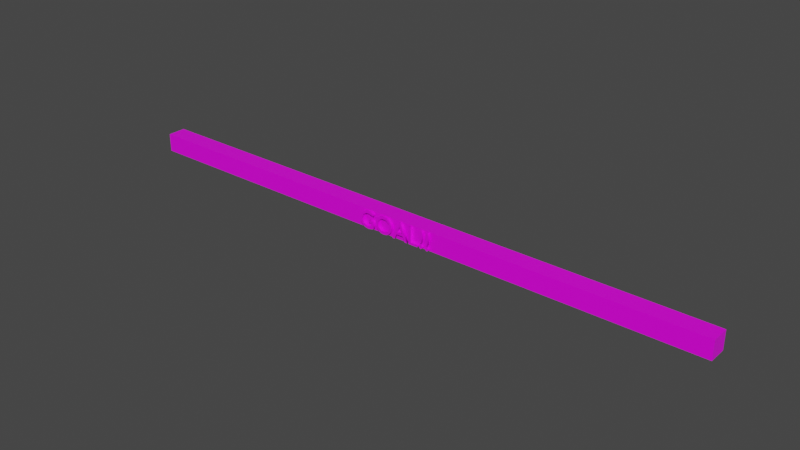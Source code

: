 # Source: goal.blend  (saved by Blender 4.2.66; exported with 4.5.12 LTS)
import bpy
from mathutils import Matrix  # noqa: F401  (used for matrix-valued properties, if any)

bpy.ops.wm.read_factory_settings(use_empty=True)
scene = bpy.context.scene
scene.name = 'Scene'

# ---- collections
col_collection = bpy.data.collections.new('Collection'); scene.collection.children.link(col_collection)

# ---- images (referenced by path relative to the original .blend; pixels are not part of the script)
import os
ASSET_DIR = os.environ.get("B2B_ASSET_DIR", "")  # directory of the original .blend (textures are referenced by path, not embedded)
HERE = os.path.dirname(os.path.abspath(__file__))  # packed textures are extracted next to this script under _unpacked/

def load_image(name, relpath, width, height, colorspace="sRGB"):
    """Load a texture the original file referenced (path relative to the .blend, or extracted next to this script)."""
    p = next((c for c in (os.path.join(HERE, relpath), os.path.join(ASSET_DIR, relpath)) if relpath and os.path.exists(c)), "")
    if p:
        img = bpy.data.images.load(p, check_existing=True)
        img.name = name
    else:  # same state as the original file: an image datablock whose file is absent (Cycles renders it pink)
        img = bpy.data.images.new(name, width, height)
        img.source = "FILE"
        img.filepath = "//" + (relpath or name)
    img.colorspace_settings.name = colorspace
    return img
img_carry_vault_tex_png = load_image('carry_vault_tex.png', 'carry_vault_tex.png', 1024, 1024, 'sRGB')

# ---- materials (node trees are filled in below, after node groups)
mat_carry_vault_material = bpy.data.materials.new('carry_vault_material')
mat_carry_vault_material.alpha_threshold = 0.0
mat_carry_vault_material.use_transparent_shadow = False
mat_carry_vault_material.line_color = (0.0, 0.0, 0.0, 1.0)

# ---- material node trees
mat_carry_vault_material.use_nodes = True; mat_carry_vault_material.node_tree.nodes.clear()
_N = mat_carry_vault_material.node_tree.nodes; _L = mat_carry_vault_material.node_tree.links
n0 = _N.new('ShaderNodeOutputMaterial'); n0.name = 'Material Output'; n0.location = (300, 300)
n1 = _N.new('ShaderNodeBsdfPrincipled'); n1.name = 'Principled BSDF'; n1.location = (10, 300)
n1.distribution = 'GGX'
n1.subsurface_method = 'RANDOM_WALK_SKIN'
n1.inputs[2].default_value = 0.4
n1.inputs[3].default_value = 1.45
n1.inputs[27].default_value = (0.0, 0.0, 0.0, 1.0)
n1.inputs[28].default_value = 1.0
n2 = _N.new('ShaderNodeTexImage'); n2.name = '画像テクスチャ'; n2.location = (-280, 280)
n2.image = img_carry_vault_tex_png
_L.new(n1.outputs[0], n0.inputs[0])
_L.new(n2.outputs[0], n1.inputs[0])
n0.is_active_output = True

# ---- world
world_world = bpy.data.worlds.new('World'); scene.world = world_world
world_world.use_nodes = True; world_world.node_tree.nodes.clear()
_N = world_world.node_tree.nodes; _L = world_world.node_tree.links
n0 = _N.new('ShaderNodeOutputWorld'); n0.name = 'World Output'; n0.location = (300, 300)
n1 = _N.new('ShaderNodeBackground'); n1.name = 'Background'; n1.location = (10, 300)
n1.inputs[0].default_value = (0.05088, 0.05088, 0.05088, 1.0)
_L.new(n1.outputs[0], n0.inputs[0])
n0.is_active_output = True
world_world.color = (0.05088, 0.05088, 0.05088)
world_world.use_sun_shadow = False
world_world.sun_shadow_jitter_overblur = 0.0

# ---- meshes
me_cube = bpy.data.meshes.new('Cube')
me_cube.from_pydata([(2.5, 0.07586, 0.07586), (2.5, 0.07586, -0.07586), (2.5, -0.07586, 0.07586), (2.5, -0.07586, -0.07586), (0.0, 0.07586, 0.07586), (0.0, 0.07586, -0.07586), (0.0, -0.07586, 0.07586), (0.0, -0.07586, -0.07586), (1.25, 0.07586, -0.07586), (1.25, -0.07586, 0.07586), (1.25, -0.07586, -0.07586), (1.25, 0.07586, 0.07586), (0.625, 0.07586, -0.07586), (0.625, -0.07586, 0.07586), (0.625, -0.07586, -0.07586), (0.625, 0.07586, 0.07586), (1.875, -0.07586, -0.07586), (1.875, 0.07586, 0.07586), (1.875, 0.07586, -0.07586), (1.875, -0.07586, 0.07586), (0.9375, -0.07586, -0.07586), (0.9375, 0.07586, 0.07586), (0.9375, 0.07586, -0.07586), (0.9375, -0.07586, 0.07586), (0.3125, 0.07586, -0.07586), (0.3125, -0.07586, 0.07586), (0.3125, -0.07586, -0.07586), (0.3125, 0.07586, 0.07586), (1.562, 0.07586, -0.07586), (1.562, -0.07586, 0.07586), (1.562, -0.07586, -0.07586), (1.562, 0.07586, 0.07586), (2.188, -0.07586, -0.07586), (2.188, 0.07586, 0.07586), (2.188, 0.07586, -0.07586), (2.188, -0.07586, 0.07586), (0.1562, 0.07586, -0.07586), (0.1562, -0.07586, 0.07586), (0.1562, -0.07586, -0.07586), (0.1562, 0.07586, 0.07586), (0.4688, -0.07586, -0.07586), (0.4688, 0.07586, 0.07586), (0.4688, 0.07586, -0.07586), (0.4688, -0.07586, 0.07586), (0.7812, 0.07586, -0.07586), (0.7812, -0.07586, 0.07586), (0.7812, -0.07586, -0.07586), (0.7812, 0.07586, 0.07586), (1.094, -0.07586, -0.07586), (1.094, 0.07586, 0.07586), (1.094, 0.07586, -0.07586), (1.094, -0.07586, 0.07586), (1.406, 0.07586, -0.07586), (1.406, -0.07586, 0.07586), (1.406, -0.07586, -0.07586), (1.406, 0.07586, 0.07586), (1.719, -0.07586, -0.07586), (1.719, 0.07586, 0.07586), (1.719, 0.07586, -0.07586), (1.719, -0.07586, 0.07586), (2.031, 0.07586, -0.07586), (2.031, -0.07586, 0.07586), (2.031, -0.07586, -0.07586), (2.031, 0.07586, 0.07586), (2.344, -0.07586, -0.07586), (2.344, 0.07586, 0.07586), (2.344, 0.07586, -0.07586), (2.344, -0.07586, 0.07586), (-2.5, 0.07586, 0.07586), (-2.5, 0.07586, -0.07586), (-2.5, -0.07586, 0.07586), (-2.5, -0.07586, -0.07586), (-1.25, 0.07586, -0.07586), (-1.25, -0.07586, 0.07586), (-1.25, -0.07586, -0.07586), (-1.25, 0.07586, 0.07586), (-0.625, 0.07586, -0.07586), (-0.625, -0.07586, 0.07586), (-0.625, -0.07586, -0.07586), (-0.625, 0.07586, 0.07586), (-1.875, -0.07586, -0.07586), (-1.875, 0.07586, 0.07586), (-1.875, 0.07586, -0.07586), (-1.875, -0.07586, 0.07586), (-0.9375, -0.07586, -0.07586), (-0.9375, 0.07586, 0.07586), (-0.9375, 0.07586, -0.07586), (-0.9375, -0.07586, 0.07586), (-0.3125, 0.07586, -0.07586), (-0.3125, -0.07586, 0.07586), (-0.3125, -0.07586, -0.07586), (-0.3125, 0.07586, 0.07586), (-1.562, 0.07586, -0.07586), (-1.562, -0.07586, 0.07586), (-1.562, -0.07586, -0.07586), (-1.562, 0.07586, 0.07586), (-2.188, -0.07586, -0.07586), (-2.188, 0.07586, 0.07586), (-2.188, 0.07586, -0.07586), (-2.188, -0.07586, 0.07586), (-0.1562, 0.07586, -0.07586), (-0.1562, -0.07586, 0.07586), (-0.1562, -0.07586, -0.07586), (-0.1562, 0.07586, 0.07586), (-0.4688, -0.07586, -0.07586), (-0.4688, 0.07586, 0.07586), (-0.4688, 0.07586, -0.07586), (-0.4688, -0.07586, 0.07586), (-0.7812, 0.07586, -0.07586), (-0.7812, -0.07586, 0.07586), (-0.7812, -0.07586, -0.07586), (-0.7812, 0.07586, 0.07586), (-1.094, -0.07586, -0.07586), (-1.094, 0.07586, 0.07586), (-1.094, 0.07586, -0.07586), (-1.094, -0.07586, 0.07586), (-1.406, 0.07586, -0.07586), (-1.406, -0.07586, 0.07586), (-1.406, -0.07586, -0.07586), (-1.406, 0.07586, 0.07586), (-1.719, -0.07586, -0.07586), (-1.719, 0.07586, 0.07586), (-1.719, 0.07586, -0.07586), (-1.719, -0.07586, 0.07586), (-2.031, 0.07586, -0.07586), (-2.031, -0.07586, 0.07586), (-2.031, -0.07586, -0.07586), (-2.031, 0.07586, 0.07586), (-2.344, -0.07586, -0.07586), (-2.344, 0.07586, 0.07586), (-2.344, 0.07586, -0.07586), (-2.344, -0.07586, 0.07586), (0.32, -0.0968, 0.07115), (0.3234, -0.0968, 0.06988), (0.3272, -0.0968, 0.06532), (0.33, -0.0968, 0.05308), (0.3304, -0.0968, 0.03479), (0.3297, -0.0968, 0.02273), (0.3234, -0.0968, -0.02133), (0.3219, -0.0968, -0.02669), (0.32, -0.0968, -0.02887), (0.3181, -0.0968, -0.0288), (0.3164, -0.0968, -0.02722), (0.3147, -0.0968, -0.02133), (0.3083, -0.0968, 0.02273), (0.3076, -0.0968, 0.03479), (0.308, -0.0968, 0.05308), (0.3109, -0.0968, 0.06532), (0.3154, -0.0968, 0.07042), (0.3315, -0.0968, -0.06123), (0.3296, -0.0968, -0.0664), (0.3248, -0.0968, -0.07067), (0.3176, -0.0968, -0.07198), (0.311, -0.0968, -0.06884), (0.3075, -0.0968, -0.06354), (0.307, -0.0968, -0.058), (0.3089, -0.0968, -0.05282), (0.3137, -0.0968, -0.04856), (0.3209, -0.0968, -0.04724), (0.3275, -0.0968, -0.05039), (0.331, -0.0968, -0.05569), (0.2647, -0.0968, 0.07115), (0.268, -0.0968, 0.06988), (0.2718, -0.0968, 0.06532), (0.2747, -0.0968, 0.05308), (0.2751, -0.0968, 0.03479), (0.2744, -0.0968, 0.02273), (0.268, -0.0968, -0.02133), (0.2665, -0.0968, -0.02669), (0.2646, -0.0968, -0.02887), (0.2627, -0.0968, -0.0288), (0.2611, -0.0968, -0.02722), (0.2593, -0.0968, -0.02133), (0.253, -0.0968, 0.02273), (0.2522, -0.0968, 0.03479), (0.2527, -0.0968, 0.05308), (0.2555, -0.0968, 0.06532), (0.26, -0.0968, 0.07042), (0.2761, -0.0968, -0.06123), (0.2742, -0.0968, -0.0664), (0.2694, -0.0968, -0.07067), (0.2622, -0.0968, -0.07198), (0.2556, -0.0968, -0.06884), (0.2521, -0.0968, -0.06354), (0.2516, -0.0968, -0.058), (0.2529, -0.0968, -0.05417), (0.2556, -0.0968, -0.05039), (0.2622, -0.0968, -0.04724), (0.2694, -0.0968, -0.04856), (0.2742, -0.0968, -0.05282), (0.2759, -0.0968, -0.05718), (0.234, -0.0968, -0.05205), (0.234, -0.0968, -0.07003), (0.1511, -0.0968, -0.07003), (0.1511, -0.0968, 0.06931), (0.1711, -0.0968, 0.06931), (0.1711, -0.0968, -0.05205), (0.1155, -0.0968, -0.07003), (0.09694, -0.0968, -0.02897), (0.03769, -0.0968, -0.02897), (0.02011, -0.0968, -0.07003), (-0.0003173, -0.0968, -0.07003), (0.05955, -0.0968, 0.07013), (0.07365, -0.0968, 0.07013), (0.136, -0.0968, -0.07003), (0.08877, -0.0968, -0.01099), (0.06629, -0.0968, 0.03948), (0.04545, -0.0968, -0.01099), (-0.06789, -0.0968, 0.06981), (-0.04867, -0.0968, 0.06354), (-0.03288, -0.0968, 0.05309), (-0.02087, -0.0968, 0.03923), (-0.01299, -0.0968, 0.02276), (-0.01011, -0.0968, 0.009201), (-0.009514, -0.0968, -0.005017), (-0.01292, -0.0968, -0.02301), (-0.0207, -0.0968, -0.03943), (-0.03263, -0.0968, -0.05341), (-0.04846, -0.0968, -0.06405), (-0.06793, -0.0968, -0.07048), (-0.09068, -0.0968, -0.07186), (-0.1113, -0.0968, -0.06787), (-0.1287, -0.0968, -0.05926), (-0.1425, -0.0968, -0.04686), (-0.1524, -0.0968, -0.03154), (-0.1581, -0.0968, -0.01419), (-0.1593, -0.0968, 0.004418), (-0.1557, -0.0968, 0.02265), (-0.1478, -0.0968, 0.03913), (-0.1388, -0.0968, 0.04988), (-0.1318, -0.0968, 0.05598), (-0.1199, -0.0968, 0.06351), (-0.1008, -0.0968, 0.0698), (-0.0845, -0.0968, 0.07115), (-0.07308, -0.0968, -0.05255), (-0.05943, -0.0968, -0.04811), (-0.04789, -0.0968, -0.0406), (-0.0389, -0.0968, -0.03045), (-0.03287, -0.0968, -0.01814), (-0.03015, -0.0968, -0.004133), (-0.03062, -0.0968, 0.007122), (-0.03287, -0.0968, 0.0175), (-0.0389, -0.0968, 0.02982), (-0.04789, -0.0968, 0.03994), (-0.05943, -0.0968, 0.04743), (-0.07308, -0.0968, 0.05183), (-0.0845, -0.0968, 0.05276), (-0.09584, -0.0968, 0.05183), (-0.1094, -0.0968, 0.04743), (-0.1209, -0.0968, 0.03994), (-0.1299, -0.0968, 0.02982), (-0.1359, -0.0968, 0.0175), (-0.1382, -0.0968, 0.007122), (-0.1386, -0.0968, -0.004132), (-0.1359, -0.0968, -0.01814), (-0.1299, -0.0968, -0.03045), (-0.1209, -0.0968, -0.0406), (-0.1094, -0.0968, -0.04811), (-0.09584, -0.0968, -0.05255), (-0.0845, -0.0968, -0.05348), (-0.1937, -0.0968, -0.06513), (-0.2125, -0.0968, -0.07019), (-0.2323, -0.0968, -0.07193), (-0.2509, -0.0968, -0.07064), (-0.2695, -0.0968, -0.06478), (-0.2853, -0.0968, -0.05484), (-0.2975, -0.0968, -0.04136), (-0.3057, -0.0968, -0.02497), (-0.3088, -0.0968, -0.01115), (-0.3095, -0.0968, -0.001179), (-0.3088, -0.0968, 0.008871), (-0.3057, -0.0968, 0.02285), (-0.2973, -0.0968, 0.0396), (-0.2848, -0.0968, 0.05348), (-0.2689, -0.0968, 0.06377), (-0.2502, -0.0968, 0.06987), (-0.2321, -0.0968, 0.0712), (-0.2158, -0.0968, 0.06966), (-0.1984, -0.0968, 0.06464), (-0.185, -0.0968, 0.0593), (-0.185, -0.0968, 0.03907), (-0.1953, -0.0968, 0.04425), (-0.2141, -0.0968, 0.05055), (-0.2321, -0.0968, 0.05281), (-0.2461, -0.0968, 0.05182), (-0.2595, -0.0968, 0.04732), (-0.271, -0.0968, 0.03972), (-0.28, -0.0968, 0.02949), (-0.2861, -0.0968, 0.01713), (-0.2888, -0.0968, 0.00319), (-0.2883, -0.0968, -0.008131), (-0.2861, -0.0968, -0.01858), (-0.2799, -0.0968, -0.03086), (-0.2707, -0.0968, -0.04088), (-0.2588, -0.0968, -0.04825), (-0.2445, -0.0968, -0.05257), (-0.2294, -0.0968, -0.0535), (-0.2184, -0.0968, -0.05221), (-0.2022, -0.0968, -0.04812), (-0.2022, -0.0968, -0.01936), (-0.2289, -0.0968, -0.01936), (-0.2289, -0.0968, -0.001383), (-0.1822, -0.0968, -0.001383), (-0.1822, -0.0968, -0.06043), (0.32, -0.07637, 0.07115), (0.3234, -0.07637, 0.06988), (0.3272, -0.07637, 0.06532), (0.33, -0.07637, 0.05308), (0.3304, -0.07637, 0.03479), (0.3297, -0.07637, 0.02273), (0.3234, -0.07637, -0.02133), (0.3219, -0.07637, -0.02669), (0.32, -0.07637, -0.02887), (0.3181, -0.07637, -0.0288), (0.3164, -0.07637, -0.02722), (0.3147, -0.07637, -0.02133), (0.3083, -0.07637, 0.02273), (0.3076, -0.07637, 0.03479), (0.308, -0.07637, 0.05308), (0.3109, -0.07637, 0.06532), (0.3154, -0.07637, 0.07042), (0.3315, -0.07637, -0.06123), (0.3302, -0.07637, -0.06506), (0.3275, -0.07637, -0.06884), (0.3209, -0.07637, -0.07198), (0.3137, -0.07637, -0.07067), (0.3089, -0.07637, -0.0664), (0.3072, -0.07637, -0.06204), (0.307, -0.07637, -0.058), (0.3089, -0.07637, -0.05282), (0.3137, -0.07637, -0.04856), (0.3209, -0.07637, -0.04724), (0.3275, -0.07637, -0.05039), (0.331, -0.07637, -0.05569), (0.2647, -0.07637, 0.07115), (0.268, -0.07637, 0.06988), (0.2718, -0.07637, 0.06532), (0.2747, -0.07637, 0.05308), (0.2751, -0.07637, 0.03479), (0.2744, -0.07637, 0.02273), (0.268, -0.07637, -0.02133), (0.2665, -0.07637, -0.02669), (0.2646, -0.07637, -0.02887), (0.2627, -0.07637, -0.0288), (0.2611, -0.07637, -0.02722), (0.2593, -0.07637, -0.02133), (0.253, -0.07637, 0.02273), (0.2522, -0.07637, 0.03479), (0.2527, -0.07637, 0.05308), (0.2555, -0.07637, 0.06532), (0.26, -0.07637, 0.07042), (0.2761, -0.07637, -0.06123), (0.2749, -0.07637, -0.06506), (0.2721, -0.07637, -0.06884), (0.2655, -0.07637, -0.07198), (0.2583, -0.07637, -0.07067), (0.2535, -0.07637, -0.0664), (0.2518, -0.07637, -0.06204), (0.2516, -0.07637, -0.058), (0.2529, -0.07637, -0.05417), (0.2556, -0.07637, -0.05039), (0.2622, -0.07637, -0.04724), (0.2694, -0.07637, -0.04856), (0.2742, -0.07637, -0.05282), (0.2759, -0.07637, -0.05718), (0.234, -0.07637, -0.05205), (0.234, -0.07637, -0.07003), (0.1511, -0.07637, -0.07003), (0.1511, -0.07637, 0.06931), (0.1711, -0.07637, 0.06931), (0.1711, -0.07637, -0.05205), (0.1155, -0.07637, -0.07003), (0.09694, -0.07637, -0.02897), (0.03769, -0.07637, -0.02897), (0.02011, -0.07637, -0.07003), (-0.0003173, -0.07637, -0.07003), (0.05955, -0.07637, 0.07013), (0.07365, -0.07637, 0.07013), (0.136, -0.07637, -0.07003), (0.08877, -0.07637, -0.01099), (0.06629, -0.07637, 0.03948), (0.04545, -0.07637, -0.01099), (-0.06789, -0.07637, 0.06981), (-0.04867, -0.07637, 0.06354), (-0.03288, -0.07637, 0.05309), (-0.02087, -0.07637, 0.03923), (-0.01299, -0.07637, 0.02276), (-0.01011, -0.07637, 0.009201), (-0.009514, -0.07637, -0.005017), (-0.01292, -0.07637, -0.02301), (-0.0207, -0.07637, -0.03943), (-0.03263, -0.07637, -0.05341), (-0.04846, -0.07637, -0.06405), (-0.06793, -0.07637, -0.07048), (-0.09068, -0.07637, -0.07186), (-0.1113, -0.07637, -0.06787), (-0.1287, -0.07637, -0.05926), (-0.1425, -0.07637, -0.04686), (-0.1524, -0.07637, -0.03154), (-0.1581, -0.07637, -0.01419), (-0.1593, -0.07637, 0.004418), (-0.1557, -0.07637, 0.02265), (-0.1478, -0.07637, 0.03913), (-0.1388, -0.07637, 0.04988), (-0.1318, -0.07637, 0.05598), (-0.1199, -0.07637, 0.06351), (-0.1008, -0.07637, 0.0698), (-0.0845, -0.07637, 0.07115), (-0.07308, -0.07637, -0.05255), (-0.05943, -0.07637, -0.04811), (-0.04789, -0.07637, -0.0406), (-0.0389, -0.07637, -0.03045), (-0.03287, -0.07637, -0.01814), (-0.03015, -0.07637, -0.004133), (-0.03062, -0.07637, 0.007122), (-0.03287, -0.07637, 0.0175), (-0.0389, -0.07637, 0.02982), (-0.04789, -0.07637, 0.03994), (-0.05943, -0.07637, 0.04743), (-0.07308, -0.07637, 0.05183), (-0.0845, -0.07637, 0.05276), (-0.09584, -0.07637, 0.05183), (-0.1094, -0.07637, 0.04743), (-0.1209, -0.07637, 0.03994), (-0.1299, -0.07637, 0.02982), (-0.1359, -0.07637, 0.0175), (-0.1382, -0.07637, 0.007122), (-0.1386, -0.07637, -0.004132), (-0.1359, -0.07637, -0.01814), (-0.1299, -0.07637, -0.03045), (-0.1209, -0.07637, -0.0406), (-0.1094, -0.07637, -0.04811), (-0.09584, -0.07637, -0.05255), (-0.0845, -0.07637, -0.05348), (-0.1937, -0.07637, -0.06513), (-0.2125, -0.07637, -0.07019), (-0.2323, -0.07637, -0.07193), (-0.2509, -0.07637, -0.07064), (-0.2695, -0.07637, -0.06478), (-0.2853, -0.07637, -0.05484), (-0.2975, -0.07637, -0.04136), (-0.3057, -0.07637, -0.02497), (-0.3088, -0.07637, -0.01115), (-0.3095, -0.07637, -0.001179), (-0.3088, -0.07637, 0.008871), (-0.3057, -0.07637, 0.02285), (-0.2973, -0.07637, 0.0396), (-0.2848, -0.07637, 0.05348), (-0.2689, -0.07637, 0.06377), (-0.2502, -0.07637, 0.06987), (-0.2321, -0.07637, 0.0712), (-0.2158, -0.07637, 0.06966), (-0.1984, -0.07637, 0.06464), (-0.185, -0.07637, 0.0593), (-0.185, -0.07637, 0.03907), (-0.1953, -0.07637, 0.04425), (-0.2141, -0.07637, 0.05055), (-0.2321, -0.07637, 0.05281), (-0.2461, -0.07637, 0.05182), (-0.2595, -0.07637, 0.04732), (-0.271, -0.07637, 0.03972), (-0.28, -0.07637, 0.02949), (-0.2861, -0.07637, 0.01713), (-0.2888, -0.07637, 0.00319), (-0.2883, -0.07637, -0.008131), (-0.2861, -0.07637, -0.01858), (-0.2799, -0.07637, -0.03086), (-0.2707, -0.07637, -0.04088), (-0.2588, -0.07637, -0.04825), (-0.2445, -0.07637, -0.05257), (-0.2294, -0.07637, -0.0535), (-0.2184, -0.07637, -0.05221), (-0.2022, -0.07637, -0.04812), (-0.2022, -0.07637, -0.01936), (-0.2289, -0.07637, -0.01936), (-0.2289, -0.07637, -0.001383), (-0.1822, -0.07637, -0.001383), (-0.1822, -0.07637, -0.06043), (-0.1823, -0.07637, -0.06109), (-0.1822, -0.0968, -0.06057), (-0.2153, -0.0968, -0.07123), (-0.2248, -0.07637, -0.07223), (-0.2572, -0.0968, -0.06948), (-0.2654, -0.07637, -0.06691), (-0.2859, -0.0968, -0.05488), (-0.2935, -0.07637, -0.04754), (-0.306, -0.0968, -0.02611), (-0.3102, -0.07637, -0.009447), (-0.3094, -0.0968, 0.007537), (-0.3027, -0.07637, 0.03132), (-0.2967, -0.0968, 0.0422), (-0.2848, -0.07637, 0.05353), (-0.2589, -0.07637, 0.06833), (-0.2616, -0.0968, 0.06744), (-0.2208, -0.07637, 0.07072), (-0.2223, -0.0968, 0.07093), (-0.1851, -0.07637, 0.05974), (-0.1851, -0.0968, 0.05984), (-0.1852, -0.07637, 0.03986), (-0.1851, -0.0968, 0.0397), (-0.2269, -0.07637, 0.05326), (-0.2295, -0.0968, 0.05382), (-0.2608, -0.07637, 0.04718), (-0.2652, -0.0968, 0.04465), (-0.2853, -0.07637, 0.02233), (-0.2835, -0.0968, 0.0243), (-0.2894, -0.0968, -0.006947), (-0.2881, -0.07637, -0.01274), (-0.2756, -0.07637, -0.0369), (-0.2769, -0.0968, -0.03546), (-0.2419, -0.07637, -0.05453), (-0.2534, -0.0968, -0.05083), (-0.2251, -0.0968, -0.05336), (-0.2022, -0.07637, -0.04832), (-0.2022, -0.0968, -0.04814), (-0.2022, -0.07637, -0.01936), (-0.2022, -0.0968, -0.01936), (-0.2289, -0.07637, -0.01936), (-0.2289, -0.0968, -0.01936), (-0.2289, -0.07637, -0.001383), (-0.2289, -0.0968, -0.001383), (-0.1822, -0.07637, -0.001383), (-0.1822, -0.0968, -0.001383), (-0.056, -0.07637, 0.06728), (-0.05873, -0.0968, 0.0682), (-0.02485, -0.07637, 0.04564), (-0.02655, -0.0968, 0.04764), (-0.01117, -0.07637, 0.01714), (-0.01176, -0.0968, 0.01943), (-0.01034, -0.07637, -0.0154), (-0.009858, -0.0968, -0.0128), (-0.02636, -0.07637, -0.04793), (-0.02467, -0.0968, -0.04592), (-0.05864, -0.07637, -0.06883), (-0.05588, -0.0968, -0.06789), (-0.1086, -0.07637, -0.06992), (-0.1109, -0.0968, -0.06986), (-0.144, -0.07637, -0.04598), (-0.1479, -0.0968, -0.04063), (-0.16, -0.07637, -0.008034), (-0.1604, -0.0968, -0.001633), (-0.1529, -0.07637, 0.03103), (-0.145, -0.0968, 0.04568), (-0.1289, -0.07637, 0.05918), (-0.1027, -0.0968, 0.07009), (-0.09442, -0.07637, 0.07104), (-0.0602, -0.07637, -0.05037), (-0.06666, -0.0968, -0.05142), (-0.03806, -0.0968, -0.03132), (-0.03454, -0.07637, -0.02355), (-0.02985, -0.07637, 0.008119), (-0.02964, -0.0968, 0.002294), (-0.03645, -0.0968, 0.02613), (-0.04313, -0.07637, 0.03593), (-0.06016, -0.0968, 0.04966), (-0.06664, -0.07637, 0.05071), (-0.1087, -0.07637, 0.04966), (-0.1022, -0.0968, 0.05071), (-0.1257, -0.0968, 0.03593), (-0.136, -0.07637, 0.01966), (-0.1389, -0.0968, 0.008114), (-0.138, -0.07637, -0.01229), (-0.1343, -0.0968, -0.02355), (-0.1257, -0.07637, -0.03658), (-0.1086, -0.0968, -0.05037), (-0.1022, -0.07637, -0.05142), (0.1155, -0.07637, -0.07003), (0.1155, -0.0968, -0.07003), (0.09694, -0.07637, -0.02897), (0.09694, -0.0968, -0.02897), (0.03769, -0.07637, -0.02897), (0.03769, -0.0968, -0.02897), (0.02011, -0.07637, -0.07003), (0.02011, -0.0968, -0.07003), (-0.0003173, -0.07637, -0.07003), (-0.0003173, -0.0968, -0.07003), (0.05955, -0.07637, 0.07013), (0.05955, -0.0968, 0.07013), (0.07365, -0.07637, 0.07013), (0.07365, -0.0968, 0.07013), (0.136, -0.07637, -0.07003), (0.136, -0.0968, -0.07003), (0.08877, -0.07637, -0.01099), (0.08877, -0.0968, -0.01099), (0.06629, -0.07637, 0.03948), (0.06629, -0.0968, 0.03948), (0.04545, -0.07637, -0.01099), (0.04545, -0.0968, -0.01099), (0.234, -0.07637, -0.05205), (0.234, -0.0968, -0.05205), (0.234, -0.07637, -0.07003), (0.234, -0.0968, -0.07003), (0.1511, -0.07637, -0.07003), (0.1511, -0.0968, -0.07003), (0.1511, -0.07637, 0.06931), (0.1511, -0.0968, 0.06931), (0.1711, -0.07637, 0.06931), (0.1711, -0.0968, 0.06931), (0.1711, -0.07637, -0.05205), (0.1711, -0.0968, -0.05205), (0.2654, -0.0968, 0.07252), (0.2737, -0.07637, 0.0612), (0.2748, -0.0968, 0.0555), (0.2749, -0.07637, 0.02751), (0.2747, -0.0968, 0.02567), (0.267, -0.07637, -0.02618), (0.2661, -0.0968, -0.02874), (0.2612, -0.07637, -0.02874), (0.2604, -0.0968, -0.02617), (0.2526, -0.07637, 0.02567), (0.2524, -0.0968, 0.02752), (0.2525, -0.07637, 0.0555), (0.2536, -0.0968, 0.0612), (0.2619, -0.07637, 0.07252), (0.2767, -0.07637, -0.06214), (0.2714, -0.0968, -0.06993), (0.2678, -0.07637, -0.07156), (0.26, -0.0968, -0.07156), (0.2563, -0.07637, -0.06993), (0.2511, -0.0968, -0.06214), (0.2511, -0.07637, -0.05709), (0.2563, -0.0968, -0.0493), (0.26, -0.07637, -0.04766), (0.2678, -0.0968, -0.04766), (0.2714, -0.07637, -0.0493), (0.2767, -0.0968, -0.05709), (0.3208, -0.0968, 0.07252), (0.3291, -0.07637, 0.0612), (0.3302, -0.0968, 0.0555), (0.3302, -0.07637, 0.02752), (0.3301, -0.0968, 0.02567), (0.3223, -0.07637, -0.02618), (0.3215, -0.0968, -0.02874), (0.3166, -0.07637, -0.02875), (0.3157, -0.0968, -0.02613), (0.308, -0.07637, 0.02546), (0.3078, -0.0968, 0.02776), (0.3079, -0.07637, 0.0555), (0.309, -0.0968, 0.0612), (0.3173, -0.07637, 0.07252), (0.3306, -0.07637, -0.06497), (0.3276, -0.0968, -0.06946), (0.3198, -0.07637, -0.07279), (0.3101, -0.0968, -0.06949), (0.3075, -0.07637, -0.06469), (0.3075, -0.0968, -0.05453), (0.308, -0.07637, -0.05403), (0.3186, -0.07637, -0.04643), (0.3165, -0.0968, -0.04735), (0.3277, -0.0968, -0.05004), (0.3308, -0.07637, -0.05429), (0.3317, -0.0968, -0.05937)], [], [(39, 4, 6, 37), (38, 37, 6, 7), (66, 1, 3, 64), (1, 0, 2, 3), (66, 65, 0, 1), (50, 49, 11, 8), (50, 8, 10, 48), (54, 53, 9, 10), (55, 11, 9, 53), (42, 12, 14, 40), (42, 41, 15, 12), (46, 45, 13, 14), (47, 15, 13, 45), (63, 17, 19, 61), (62, 61, 19, 16), (58, 57, 17, 18), (58, 18, 16, 56), (49, 21, 23, 51), (48, 51, 23, 20), (44, 22, 20, 46), (44, 47, 21, 22), (36, 39, 27, 24), (36, 24, 26, 38), (40, 43, 25, 26), (41, 27, 25, 43), (52, 28, 30, 54), (52, 55, 31, 28), (57, 31, 29, 59), (56, 59, 29, 30), (64, 67, 35, 32), (65, 33, 35, 67), (60, 63, 33, 34), (60, 34, 32, 62), (5, 36, 38, 7), (5, 4, 39, 36), (26, 25, 37, 38), (27, 39, 37, 25), (15, 41, 43, 13), (14, 13, 43, 40), (24, 27, 41, 42), (24, 42, 40, 26), (12, 15, 47, 44), (12, 44, 46, 14), (21, 47, 45, 23), (20, 23, 45, 46), (10, 9, 51, 48), (11, 49, 51, 9), (22, 50, 48, 20), (22, 21, 49, 50), (8, 11, 55, 52), (8, 52, 54, 10), (31, 55, 53, 29), (30, 29, 53, 54), (16, 19, 59, 56), (17, 57, 59, 19), (28, 58, 56, 30), (28, 31, 57, 58), (18, 60, 62, 16), (18, 17, 63, 60), (32, 35, 61, 62), (33, 63, 61, 35), (0, 65, 67, 2), (3, 2, 67, 64), (34, 33, 65, 66), (34, 66, 64, 32), (103, 101, 6, 4), (102, 7, 6, 101), (130, 128, 71, 69), (69, 71, 70, 68), (130, 69, 68, 129), (114, 72, 75, 113), (114, 112, 74, 72), (118, 74, 73, 117), (119, 117, 73, 75), (106, 104, 78, 76), (106, 76, 79, 105), (110, 78, 77, 109), (111, 109, 77, 79), (127, 125, 83, 81), (126, 80, 83, 125), (122, 82, 81, 121), (122, 120, 80, 82), (113, 115, 87, 85), (112, 84, 87, 115), (108, 110, 84, 86), (108, 86, 85, 111), (100, 88, 91, 103), (100, 102, 90, 88), (104, 90, 89, 107), (105, 107, 89, 91), (116, 118, 94, 92), (116, 92, 95, 119), (121, 123, 93, 95), (120, 94, 93, 123), (128, 96, 99, 131), (129, 131, 99, 97), (124, 98, 97, 127), (124, 126, 96, 98), (5, 7, 102, 100), (5, 100, 103, 4), (90, 102, 101, 89), (91, 89, 101, 103), (79, 77, 107, 105), (78, 104, 107, 77), (88, 106, 105, 91), (88, 90, 104, 106), (76, 108, 111, 79), (76, 78, 110, 108), (85, 87, 109, 111), (84, 110, 109, 87), (74, 112, 115, 73), (75, 73, 115, 113), (86, 84, 112, 114), (86, 114, 113, 85), (72, 116, 119, 75), (72, 74, 118, 116), (95, 93, 117, 119), (94, 118, 117, 93), (80, 120, 123, 83), (81, 83, 123, 121), (92, 94, 120, 122), (92, 122, 121, 95), (82, 80, 126, 124), (82, 124, 127, 81), (96, 126, 125, 99), (97, 99, 125, 127), (68, 70, 131, 129), (71, 128, 131, 70), (98, 130, 129, 97), (98, 96, 128, 130), (157, 159, 158), (156, 159, 157), (156, 160, 159), (155, 160, 156), (155, 149, 160), (154, 149, 155), (154, 150, 149), (153, 150, 154), (153, 151, 150), (152, 151, 153), (148, 133, 132), (147, 133, 148), (147, 134, 133), (146, 134, 147), (146, 135, 134), (145, 135, 146), (145, 136, 135), (145, 137, 136), (144, 137, 145), (143, 137, 144), (143, 138, 137), (142, 138, 143), (142, 139, 138), (142, 140, 139), (141, 140, 142), (186, 188, 187), (186, 189, 188), (185, 189, 186), (184, 189, 185), (184, 190, 189), (184, 178, 190), (183, 178, 184), (183, 179, 178), (182, 179, 183), (182, 180, 179), (181, 180, 182), (177, 162, 161), (176, 162, 177), (176, 163, 162), (175, 163, 176), (175, 164, 163), (174, 164, 175), (174, 165, 164), (174, 166, 165), (173, 166, 174), (172, 166, 173), (172, 167, 166), (171, 167, 172), (171, 168, 167), (171, 169, 168), (170, 169, 171), (193, 195, 194), (193, 196, 195), (193, 191, 196), (193, 192, 191), (201, 203, 202), (201, 206, 203), (206, 204, 203), (201, 207, 206), (205, 204, 206), (201, 199, 207), (199, 205, 207), (199, 198, 205), (198, 204, 205), (201, 200, 199), (197, 204, 198), (232, 208, 233), (232, 209, 208), (231, 209, 232), (231, 210, 209), (230, 210, 231), (229, 246, 230), (246, 210, 230), (229, 247, 246), (245, 210, 246), (244, 210, 245), (229, 248, 247), (244, 211, 210), (228, 248, 229), (243, 211, 244), (228, 249, 248), (242, 211, 243), (228, 250, 249), (242, 212, 211), (227, 250, 228), (241, 212, 242), (227, 251, 250), (241, 213, 212), (226, 251, 227), (240, 213, 241), (226, 252, 251), (240, 214, 213), (239, 214, 240), (226, 253, 252), (225, 253, 226), (225, 254, 253), (238, 214, 239), (238, 215, 214), (224, 254, 225), (237, 215, 238), (224, 255, 254), (237, 216, 215), (236, 216, 237), (224, 256, 255), (223, 256, 224), (235, 216, 236), (223, 257, 256), (235, 217, 216), (234, 217, 235), (223, 258, 257), (222, 258, 223), (259, 217, 234), (222, 259, 258), (222, 217, 259), (222, 218, 217), (221, 218, 222), (221, 219, 218), (220, 219, 221), (275, 277, 276), (274, 277, 275), (274, 278, 277), (273, 278, 274), (273, 279, 278), (273, 283, 279), (283, 282, 279), (282, 281, 279), (281, 280, 279), (273, 284, 283), (273, 285, 284), (272, 285, 273), (272, 286, 285), (272, 287, 286), (271, 287, 272), (271, 288, 287), (270, 288, 271), (270, 289, 288), (269, 289, 270), (269, 290, 289), (268, 290, 269), (300, 302, 301), (300, 299, 302), (299, 303, 302), (268, 291, 290), (267, 291, 268), (298, 303, 299), (267, 292, 291), (266, 292, 267), (266, 293, 292), (266, 294, 293), (265, 294, 266), (265, 295, 294), (297, 303, 298), (296, 303, 297), (265, 296, 295), (265, 303, 296), (264, 303, 265), (264, 260, 303), (263, 260, 264), (263, 261, 260), (263, 262, 261), (330, 331, 332), (329, 330, 332), (329, 332, 333), (328, 329, 333), (328, 333, 321), (327, 328, 321), (326, 327, 321), (326, 321, 322), (326, 322, 323), (325, 326, 323), (325, 323, 324), (320, 304, 305), (319, 320, 305), (319, 305, 306), (318, 319, 306), (318, 306, 307), (317, 318, 307), (317, 307, 308), (317, 308, 309), (316, 317, 309), (315, 316, 309), (315, 309, 310), (314, 315, 310), (314, 310, 311), (314, 311, 312), (313, 314, 312), (360, 361, 362), (360, 362, 363), (359, 360, 363), (358, 359, 363), (358, 363, 364), (358, 364, 351), (357, 358, 351), (356, 357, 351), (356, 351, 352), (356, 352, 353), (355, 356, 353), (355, 353, 354), (350, 334, 335), (349, 350, 335), (349, 335, 336), (348, 349, 336), (348, 336, 337), (347, 348, 337), (347, 337, 338), (347, 338, 339), (346, 347, 339), (345, 346, 339), (345, 339, 340), (344, 345, 340), (344, 340, 341), (344, 341, 342), (343, 344, 342), (367, 368, 369), (367, 369, 370), (367, 370, 365), (367, 365, 366), (375, 376, 377), (375, 377, 380), (380, 377, 378), (375, 380, 381), (379, 380, 378), (375, 381, 373), (373, 381, 379), (373, 379, 372), (372, 379, 378), (375, 373, 374), (371, 372, 378), (406, 407, 382), (406, 382, 383), (405, 406, 383), (405, 383, 384), (404, 405, 384), (403, 404, 420), (420, 404, 384), (403, 420, 421), (419, 420, 384), (418, 419, 384), (403, 421, 422), (418, 384, 385), (402, 403, 422), (417, 418, 385), (402, 422, 423), (416, 417, 385), (402, 423, 424), (416, 385, 386), (401, 402, 424), (415, 416, 386), (401, 424, 425), (415, 386, 387), (400, 401, 425), (414, 415, 387), (400, 425, 426), (414, 387, 388), (413, 414, 388), (400, 426, 427), (399, 400, 427), (399, 427, 428), (412, 413, 388), (412, 388, 389), (398, 399, 428), (411, 412, 389), (398, 428, 429), (411, 389, 390), (410, 411, 390), (398, 429, 430), (397, 398, 430), (409, 410, 390), (397, 430, 431), (409, 390, 391), (408, 409, 391), (397, 431, 432), (396, 397, 432), (433, 408, 391), (396, 432, 433), (396, 433, 391), (396, 391, 392), (395, 396, 392), (395, 392, 393), (394, 395, 393), (449, 450, 451), (448, 449, 451), (448, 451, 452), (447, 448, 452), (447, 452, 453), (447, 453, 457), (457, 453, 456), (456, 453, 455), (455, 453, 454), (447, 457, 458), (447, 458, 459), (446, 447, 459), (446, 459, 460), (446, 460, 461), (445, 446, 461), (445, 461, 462), (444, 445, 462), (444, 462, 463), (443, 444, 463), (443, 463, 464), (442, 443, 464), (474, 475, 476), (474, 476, 473), (473, 476, 477), (442, 464, 465), (441, 442, 465), (472, 473, 477), (441, 465, 466), (440, 441, 466), (440, 466, 467), (440, 467, 468), (439, 440, 468), (439, 468, 469), (471, 472, 477), (470, 471, 477), (439, 469, 470), (439, 470, 477), (438, 439, 477), (438, 477, 434), (437, 438, 434), (437, 434, 435), (437, 435, 436), (480, 478, 479), (482, 483, 481), (486, 485, 484), (488, 487, 486), (490, 489, 488), (490, 491, 489), (503, 502, 501), (505, 504, 503), (506, 504, 505), (512, 510, 511), (514, 513, 512), (520, 517, 518), (538, 537, 536), (540, 539, 538), (542, 541, 540), (542, 543, 541), (544, 543, 542), (548, 546, 547), (552, 550, 551), (554, 553, 552), (557, 556, 554), (558, 556, 557), (560, 559, 558), (562, 561, 560), (564, 563, 562), (547, 546, 564), (591, 588, 589), (602, 601, 600), (604, 603, 602), (608, 607, 606), (612, 611, 610), (600, 613, 612), (615, 614, 625), (617, 616, 615), (619, 618, 617), (621, 620, 619), (623, 622, 621), (625, 624, 623), (628, 627, 626), (630, 629, 628), (634, 633, 632), (638, 637, 636), (626, 639, 638), (641, 640, 651), (643, 642, 641), (645, 644, 643), (648, 647, 645), (649, 647, 648), (651, 650, 649), (651, 640, 650), (480, 481, 478), (480, 482, 481), (482, 484, 483), (484, 485, 483), (486, 487, 485), (488, 489, 487), (492, 493, 495, 494), (494, 495, 497, 496), (496, 497, 499, 498), (498, 499, 501, 500), (507, 506, 509, 508), (501, 502, 500), (503, 504, 502), (506, 507, 504), (508, 509, 511, 510), (513, 514, 516, 515), (512, 513, 510), (515, 516, 518, 517), (519, 520, 522, 521), (520, 519, 517), (521, 522, 479, 478), (523, 524, 526, 525), (525, 526, 528, 527), (527, 528, 530, 529), (529, 530, 532, 531), (531, 532, 534, 533), (533, 534, 536, 535), (545, 544, 524, 523), (536, 537, 535), (538, 539, 537), (540, 541, 539), (491, 490, 493, 492), (544, 545, 543), (549, 548, 551, 550), (548, 549, 546), (566, 567, 569, 568), (552, 553, 550), (554, 555, 553), (554, 556, 555), (558, 559, 556), (560, 561, 559), (562, 563, 561), (564, 565, 563), (564, 546, 565), (568, 569, 571, 570), (570, 571, 573, 572), (572, 573, 575, 574), (574, 575, 577, 576), (576, 577, 579, 578), (578, 579, 581, 580), (580, 581, 567, 566), (582, 583, 585, 584), (584, 585, 587, 586), (586, 587, 583, 582), (590, 591, 593, 592), (591, 590, 588), (592, 593, 595, 594), (594, 595, 597, 596), (596, 597, 599, 598), (598, 599, 589, 588), (603, 604, 606, 605), (600, 601, 613), (602, 603, 601), (607, 608, 610, 609), (606, 607, 605), (629, 630, 632, 631), (610, 611, 609), (612, 613, 611), (615, 616, 614), (617, 618, 616), (619, 620, 618), (621, 622, 620), (623, 624, 622), (625, 614, 624), (626, 627, 639), (628, 629, 627), (635, 633, 634, 636), (632, 633, 631), (636, 637, 635), (638, 639, 637), (641, 642, 640), (643, 644, 642), (645, 646, 644), (645, 647, 646), (649, 650, 647)])
me_cube.polygons.foreach_set('use_smooth', [0, 0, 0, 0, 0, 0, 0, 0, 0, 0, 0, 0, 0, 0, 0, 0, 0, 0, 0, 0, 0, 0, 0, 0, 0, 0, 0, 0, 0, 0, 0, 0, 0, 0, 0, 0, 0, 0, 0, 0, 0, 0, 0, 0, 0, 0, 0, 0, 0, 0, 0, 0, 0, 0, 0, 0, 0, 0, 0, 0, 0, 0, 0, 0, 0, 0, 0, 0, 0, 0, 0, 0, 0, 0, 0, 0, 0, 0, 0, 0, 0, 0, 0, 0, 0, 0, 0, 0, 0, 0, 0, 0, 0, 0, 0, 0, 0, 0, 0, 0, 0, 0, 0, 0, 0, 0, 0, 0, 0, 0, 0, 0, 0, 0, 0, 0, 0, 0, 0, 0, 0, 0, 0, 0, 0, 0, 0, 0, 0, 0, 0, 0, 0, 0, 0, 0, 0, 0, 0, 0, 0, 0, 0, 0, 0, 0, 0, 0, 0, 0, 0, 0, 0, 0, 0, 0, 0, 0, 0, 0, 0, 0, 0, 0, 0, 0, 0, 0, 0, 0, 0, 0, 0, 0, 0, 0, 0, 0, 0, 0, 0, 0, 0, 0, 0, 0, 0, 0, 0, 0, 0, 0, 0, 0, 0, 0, 0, 0, 0, 0, 0, 0, 0, 0, 0, 0, 0, 0, 0, 0, 0, 0, 0, 0, 0, 0, 0, 0, 0, 0, 0, 0, 0, 0, 0, 0, 0, 0, 0, 0, 0, 0, 0, 0, 0, 0, 0, 0, 0, 0, 0, 0, 0, 0, 0, 0, 0, 0, 0, 0, 0, 0, 0, 0, 0, 0, 0, 0, 0, 0, 0, 0, 0, 0, 0, 0, 0, 0, 0, 0, 0, 0, 0, 0, 0, 0, 0, 0, 0, 0, 0, 0, 0, 0, 0, 0, 0, 0, 0, 0, 0, 0, 0, 0, 0, 0, 0, 0, 0, 0, 0, 0, 0, 0, 0, 0, 0, 0, 0, 0, 0, 0, 0, 0, 0, 0, 0, 0, 0, 0, 0, 0, 0, 0, 0, 0, 0, 0, 0, 0, 0, 0, 0, 0, 0, 0, 0, 0, 0, 0, 0, 0, 0, 0, 0, 0, 0, 0, 0, 0, 0, 0, 0, 0, 0, 0, 0, 0, 0, 0, 0, 0, 0, 0, 0, 0, 0, 0, 0, 0, 0, 0, 0, 0, 0, 0, 0, 0, 0, 0, 0, 0, 0, 0, 0, 0, 0, 0, 0, 0, 0, 0, 0, 0, 0, 0, 0, 0, 0, 0, 0, 0, 0, 0, 0, 0, 0, 0, 0, 0, 0, 0, 0, 0, 0, 0, 0, 0, 0, 0, 0, 0, 0, 0, 0, 0, 0, 0, 0, 0, 0, 0, 0, 0, 0, 0, 0, 0, 0, 0, 0, 0, 0, 0, 0, 0, 0, 0, 0, 0, 0, 0, 1, 1, 1, 1, 1, 1, 1, 1, 1, 1, 1, 1, 1, 1, 1, 1, 1, 1, 1, 1, 1, 1, 1, 1, 1, 1, 1, 1, 1, 1, 1, 1, 1, 1, 1, 1, 1, 1, 1, 1, 1, 1, 1, 1, 1, 1, 1, 1, 1, 1, 1, 1, 1, 1, 1, 1, 1, 1, 1, 1, 1, 1, 1, 1, 1, 1, 1, 1, 1, 1, 1, 1, 1, 1, 1, 1, 1, 1, 1, 1, 1, 1, 1, 1, 1, 1, 1, 1, 1, 1, 1, 1, 1, 1, 1, 1, 1, 1, 1, 1, 1, 1, 1, 1, 1, 1, 1, 1, 1, 1, 1, 1, 1, 1, 1, 1, 1, 1, 1, 1, 1, 1, 1, 1, 1, 1, 1, 1, 1, 1, 1, 1, 1, 1, 1])
_uv = me_cube.uv_layers.new(name='UVMap')
_uv.uv.foreach_set('vector', [0.02084, 0.603, 0.02944, 0.603, 0.02944, 0.6086, 0.02084, 0.6086, 0.02084, 0.6141, 0.02084, 0.6086, 0.02944, 0.6086, 0.02944, 0.6141, 0.02841, 0.6079, 0.02506, 0.6046, 0.02723, 0.6024, 0.03057, 0.6058, 0.02506, 0.6046, 0.0229, 0.6024, 0.02506, 0.6003, 0.02723, 0.6024, 0.02172, 0.6079, 0.01955, 0.6058, 0.0229, 0.6024, 0.02506, 0.6046, 0.0241, 0.5943, 0.0241, 0.5962, 0.02125, 0.5962, 0.02125, 0.5943, 0.0241, 0.5943, 0.02125, 0.5943, 0.02125, 0.5925, 0.0241, 0.5925, 0.01724, 0.5357, 0.01724, 0.5326, 0.022, 0.5326, 0.022, 0.5357, 0.01724, 0.5296, 0.022, 0.5296, 0.022, 0.5326, 0.01724, 0.5326, 0.03405, 0.5922, 0.03096, 0.5922, 0.03096, 0.5902, 0.03405, 0.5902, 0.03405, 0.5922, 0.03405, 0.5942, 0.03096, 0.5942, 0.03096, 0.5922, 0.04242, 0.5314, 0.0388, 0.5314, 0.0388, 0.5258, 0.04242, 0.5258, 0.03517, 0.5314, 0.03517, 0.5258, 0.0388, 0.5258, 0.0388, 0.5314, 0.01779, 0.5279, 0.02159, 0.5279, 0.02159, 0.5304, 0.01779, 0.5304, 0.01779, 0.5328, 0.01779, 0.5304, 0.02159, 0.5304, 0.02159, 0.5328, 0.03001, 0.5994, 0.03001, 0.6016, 0.02674, 0.6016, 0.02674, 0.5994, 0.03001, 0.5994, 0.02674, 0.5994, 0.02674, 0.5973, 0.03001, 0.5973, 0.0125, 0.5326, 0.01904, 0.5326, 0.01904, 0.5368, 0.0125, 0.5368, 0.0125, 0.5411, 0.0125, 0.5368, 0.01904, 0.5368, 0.01904, 0.5411, 0.03908, 0.5927, 0.03526, 0.5927, 0.03526, 0.5903, 0.03908, 0.5903, 0.03908, 0.5927, 0.03908, 0.5952, 0.03526, 0.5952, 0.03526, 0.5927, 0.03568, 0.5965, 0.03568, 0.5992, 0.03163, 0.5992, 0.03163, 0.5965, 0.03568, 0.5965, 0.03163, 0.5965, 0.03163, 0.5939, 0.03568, 0.5939, 0.04019, 0.6002, 0.03462, 0.6002, 0.03462, 0.5916, 0.04019, 0.5916, 0.02905, 0.6002, 0.02905, 0.5916, 0.03462, 0.5916, 0.03462, 0.6002, 0.02395, 0.6013, 0.02713, 0.6013, 0.02713, 0.6033, 0.02395, 0.6033, 0.02395, 0.6013, 0.02395, 0.5992, 0.02713, 0.5992, 0.02713, 0.6013, 0.01484, 0.5289, 0.0185, 0.5289, 0.0185, 0.5313, 0.01484, 0.5313, 0.01484, 0.5337, 0.01484, 0.5313, 0.0185, 0.5313, 0.0185, 0.5337, 0.01531, 0.5333, 0.01531, 0.5308, 0.01919, 0.5308, 0.01919, 0.5333, 0.01531, 0.5283, 0.01919, 0.5283, 0.01919, 0.5308, 0.01531, 0.5308, 0.02397, 0.5995, 0.02397, 0.6023, 0.01953, 0.6023, 0.01953, 0.5995, 0.02397, 0.5995, 0.01953, 0.5995, 0.01953, 0.5966, 0.02397, 0.5966, 0.02944, 0.5974, 0.02084, 0.5974, 0.02084, 0.5919, 0.02944, 0.5919, 0.02944, 0.5974, 0.02944, 0.603, 0.02084, 0.603, 0.02084, 0.5974, 0.03163, 0.6044, 0.03163, 0.6018, 0.03568, 0.6018, 0.03568, 0.6044, 0.03163, 0.5992, 0.03568, 0.5992, 0.03568, 0.6018, 0.03163, 0.6018, 0.03096, 0.5942, 0.03405, 0.5942, 0.03405, 0.5962, 0.03096, 0.5962, 0.03096, 0.5982, 0.03096, 0.5962, 0.03405, 0.5962, 0.03405, 0.5982, 0.02348, 0.5916, 0.02905, 0.5916, 0.02905, 0.6002, 0.02348, 0.6002, 0.02348, 0.5916, 0.02348, 0.6002, 0.01792, 0.6002, 0.01792, 0.5916, 0.03155, 0.5258, 0.03517, 0.5258, 0.03517, 0.5314, 0.03155, 0.5314, 0.03155, 0.5258, 0.03155, 0.5314, 0.02793, 0.5314, 0.02793, 0.5258, 0.03526, 0.5952, 0.03908, 0.5952, 0.03908, 0.5977, 0.03526, 0.5977, 0.03526, 0.6001, 0.03526, 0.5977, 0.03908, 0.5977, 0.03908, 0.6001, 0.02125, 0.5999, 0.02125, 0.598, 0.0241, 0.598, 0.0241, 0.5999, 0.02125, 0.5962, 0.0241, 0.5962, 0.0241, 0.598, 0.02125, 0.598, 0.01904, 0.5284, 0.0125, 0.5284, 0.0125, 0.5241, 0.01904, 0.5241, 0.01904, 0.5284, 0.01904, 0.5326, 0.0125, 0.5326, 0.0125, 0.5284, 0.022, 0.5265, 0.022, 0.5296, 0.01724, 0.5296, 0.01724, 0.5265, 0.022, 0.5265, 0.01724, 0.5265, 0.01724, 0.5234, 0.022, 0.5234, 0.02713, 0.5992, 0.02395, 0.5992, 0.02395, 0.5971, 0.02713, 0.5971, 0.02713, 0.5951, 0.02713, 0.5971, 0.02395, 0.5971, 0.02395, 0.5951, 0.02674, 0.6058, 0.02674, 0.6037, 0.03001, 0.6037, 0.03001, 0.6058, 0.02674, 0.6016, 0.03001, 0.6016, 0.03001, 0.6037, 0.02674, 0.6037, 0.0185, 0.5266, 0.01484, 0.5266, 0.01484, 0.5242, 0.0185, 0.5242, 0.0185, 0.5266, 0.0185, 0.5289, 0.01484, 0.5289, 0.01484, 0.5266, 0.02159, 0.5255, 0.01779, 0.5255, 0.01779, 0.523, 0.02159, 0.523, 0.02159, 0.5255, 0.02159, 0.5279, 0.01779, 0.5279, 0.01779, 0.5255, 0.01953, 0.6081, 0.01953, 0.6052, 0.02397, 0.6052, 0.02397, 0.6081, 0.01953, 0.6023, 0.02397, 0.6023, 0.02397, 0.6052, 0.01953, 0.6052, 0.0229, 0.6024, 0.01955, 0.5991, 0.02172, 0.5969, 0.02506, 0.6003, 0.02723, 0.6024, 0.02506, 0.6003, 0.02841, 0.5969, 0.03057, 0.5991, 0.01919, 0.5258, 0.01919, 0.5283, 0.01531, 0.5283, 0.01531, 0.5258, 0.01919, 0.5258, 0.01531, 0.5258, 0.01531, 0.5233, 0.01919, 0.5233, 0.0328, 0.6032, 0.0328, 0.6008, 0.03641, 0.6008, 0.03641, 0.6032, 0.0328, 0.5985, 0.03641, 0.5985, 0.03641, 0.6008, 0.0328, 0.6008, 0.04318, 0.6071, 0.03924, 0.6111, 0.03316, 0.605, 0.03709, 0.601, 0.03709, 0.601, 0.03316, 0.605, 0.02922, 0.601, 0.03316, 0.5971, 0.04318, 0.595, 0.03709, 0.601, 0.03316, 0.5971, 0.03924, 0.591, 0.01626, 0.5991, 0.02486, 0.5991, 0.02486, 0.6047, 0.01626, 0.6047, 0.01626, 0.5991, 0.01626, 0.5935, 0.02486, 0.5935, 0.02486, 0.5991, 0.04453, 0.5355, 0.04109, 0.5355, 0.04109, 0.5333, 0.04453, 0.5333, 0.04453, 0.5311, 0.04453, 0.5333, 0.04109, 0.5333, 0.04109, 0.5311, 0.04029, 0.5885, 0.04029, 0.5829, 0.04889, 0.5829, 0.04889, 0.5885, 0.04029, 0.5885, 0.04889, 0.5885, 0.04889, 0.594, 0.04029, 0.594, 0.04447, 0.5401, 0.03932, 0.5401, 0.03932, 0.5368, 0.04447, 0.5368, 0.04447, 0.5334, 0.04447, 0.5368, 0.03932, 0.5368, 0.03932, 0.5334, 0.04404, 0.5341, 0.04404, 0.5357, 0.04149, 0.5357, 0.04149, 0.5341, 0.04404, 0.5374, 0.04149, 0.5374, 0.04149, 0.5357, 0.04404, 0.5357, 0.01921, 0.5993, 0.02781, 0.5993, 0.02781, 0.6049, 0.01921, 0.6049, 0.01921, 0.5993, 0.01921, 0.5938, 0.02781, 0.5938, 0.02781, 0.5993, 0.04407, 0.5321, 0.04407, 0.5345, 0.04024, 0.5345, 0.04024, 0.5321, 0.04407, 0.537, 0.04024, 0.537, 0.04024, 0.5345, 0.04407, 0.5345, 0.01712, 0.5976, 0.01712, 0.592, 0.02572, 0.592, 0.02572, 0.5976, 0.01712, 0.5976, 0.02572, 0.5976, 0.02572, 0.6031, 0.01712, 0.6031, 0.02801, 0.6127, 0.01941, 0.6127, 0.01941, 0.6071, 0.02801, 0.6071, 0.02801, 0.6127, 0.02801, 0.6183, 0.01941, 0.6183, 0.01941, 0.6127, 0.03634, 0.6049, 0.03277, 0.6049, 0.03277, 0.6026, 0.03634, 0.6026, 0.03634, 0.6003, 0.03634, 0.6026, 0.03277, 0.6026, 0.03277, 0.6003, 0.0164, 0.5969, 0.0164, 0.5913, 0.025, 0.5913, 0.025, 0.5969, 0.0164, 0.5969, 0.025, 0.5969, 0.025, 0.6025, 0.0164, 0.6025, 0.04479, 0.5333, 0.04479, 0.5368, 0.0393, 0.5368, 0.0393, 0.5333, 0.04479, 0.5404, 0.0393, 0.5404, 0.0393, 0.5368, 0.04479, 0.5368, 0.04413, 0.5392, 0.03826, 0.5392, 0.03826, 0.5354, 0.04413, 0.5354, 0.04413, 0.5316, 0.04413, 0.5354, 0.03826, 0.5354, 0.03826, 0.5316, 0.02208, 0.5935, 0.03068, 0.5935, 0.03068, 0.5991, 0.02208, 0.5991, 0.02208, 0.5935, 0.02208, 0.588, 0.03068, 0.588, 0.03068, 0.5935, 0.03641, 0.6055, 0.03641, 0.6078, 0.0328, 0.6078, 0.0328, 0.6055, 0.03641, 0.6055, 0.0328, 0.6055, 0.0328, 0.6032, 0.03641, 0.6032, 0.01941, 0.596, 0.02801, 0.596, 0.02801, 0.6016, 0.01941, 0.6016, 0.01941, 0.6071, 0.01941, 0.6016, 0.02801, 0.6016, 0.02801, 0.6071, 0.04889, 0.594, 0.04889, 0.5996, 0.04029, 0.5996, 0.04029, 0.594, 0.04889, 0.6052, 0.04029, 0.6052, 0.04029, 0.5996, 0.04889, 0.5996, 0.03277, 0.598, 0.03634, 0.598, 0.03634, 0.6003, 0.03277, 0.6003, 0.03277, 0.598, 0.03277, 0.5957, 0.03634, 0.5957, 0.03634, 0.598, 0.03932, 0.5301, 0.04447, 0.5301, 0.04447, 0.5334, 0.03932, 0.5334, 0.03932, 0.5301, 0.03932, 0.5268, 0.04447, 0.5268, 0.04447, 0.5301, 0.02572, 0.6031, 0.02572, 0.6087, 0.01712, 0.6087, 0.01712, 0.6031, 0.02572, 0.6143, 0.01712, 0.6143, 0.01712, 0.6087, 0.02572, 0.6087, 0.02486, 0.6158, 0.01626, 0.6158, 0.01626, 0.6102, 0.02486, 0.6102, 0.02486, 0.6047, 0.02486, 0.6102, 0.01626, 0.6102, 0.01626, 0.6047, 0.04024, 0.5296, 0.04024, 0.5271, 0.04407, 0.5271, 0.04407, 0.5296, 0.04024, 0.5296, 0.04407, 0.5296, 0.04407, 0.5321, 0.04024, 0.5321, 0.04109, 0.5289, 0.04453, 0.5289, 0.04453, 0.5311, 0.04109, 0.5311, 0.04109, 0.5289, 0.04109, 0.5266, 0.04453, 0.5266, 0.04453, 0.5289, 0.025, 0.6025, 0.025, 0.608, 0.0164, 0.608, 0.0164, 0.6025, 0.025, 0.6136, 0.0164, 0.6136, 0.0164, 0.608, 0.025, 0.608, 0.02781, 0.6161, 0.01921, 0.6161, 0.01921, 0.6105, 0.02781, 0.6105, 0.02781, 0.6049, 0.02781, 0.6105, 0.01921, 0.6105, 0.01921, 0.6049, 0.0393, 0.5297, 0.0393, 0.5262, 0.04479, 0.5262, 0.04479, 0.5297, 0.0393, 0.5297, 0.04479, 0.5297, 0.04479, 0.5333, 0.0393, 0.5333, 0.04149, 0.5324, 0.04149, 0.5308, 0.04404, 0.5308, 0.04404, 0.5324, 0.04149, 0.5324, 0.04404, 0.5324, 0.04404, 0.5341, 0.04149, 0.5341, 0.03068, 0.6103, 0.02208, 0.6103, 0.02208, 0.6047, 0.03068, 0.6047, 0.03068, 0.5991, 0.03068, 0.6047, 0.02208, 0.6047, 0.02208, 0.5991, 0.03316, 0.5971, 0.02922, 0.601, 0.02313, 0.595, 0.02707, 0.591, 0.03316, 0.605, 0.02707, 0.6111, 0.02313, 0.6071, 0.02922, 0.601, 0.03826, 0.5278, 0.04413, 0.5278, 0.04413, 0.5316, 0.03826, 0.5316, 0.03826, 0.5278, 0.03826, 0.524, 0.04413, 0.524, 0.04413, 0.5278, 0.03677, 0.5238, 0.03768, 0.5238, 0.03723, 0.5238, 0.03637, 0.5238, 0.03768, 0.5238, 0.03677, 0.5238, 0.03637, 0.5238, 0.03808, 0.5238, 0.03768, 0.5238, 0.03603, 0.5238, 0.03808, 0.5238, 0.03637, 0.5238, 0.03603, 0.5238, 0.03529, 0.5238, 0.03808, 0.5238, 0.0357, 0.5238, 0.03529, 0.5238, 0.03603, 0.5238, 0.0357, 0.5238, 0.03398, 0.5238, 0.03529, 0.5238, 0.0353, 0.5238, 0.03398, 0.5238, 0.0357, 0.5238, 0.0353, 0.5238, 0.03439, 0.5238, 0.03398, 0.5238, 0.03484, 0.5238, 0.03439, 0.5238, 0.0353, 0.5238, 0.03335, 0.5238, 0.02645, 0.5238, 0.02961, 0.5238, 0.03302, 0.5238, 0.02645, 0.5238, 0.03335, 0.5238, 0.03302, 0.5238, 0.02673, 0.5238, 0.02645, 0.5238, 0.03263, 0.5238, 0.02673, 0.5238, 0.03302, 0.5238, 0.03263, 0.5238, 0.02712, 0.5238, 0.02673, 0.5238, 0.03207, 0.5238, 0.02712, 0.5238, 0.03263, 0.5238, 0.03207, 0.5238, 0.02768, 0.5238, 0.02712, 0.5238, 0.03207, 0.5238, 0.02834, 0.5238, 0.02768, 0.5238, 0.03141, 0.5238, 0.02834, 0.5238, 0.03207, 0.5238, 0.0308, 0.5238, 0.02834, 0.5238, 0.03141, 0.5238, 0.0308, 0.5238, 0.02895, 0.5238, 0.02834, 0.5238, 0.03033, 0.5238, 0.02895, 0.5238, 0.0308, 0.5238, 0.03033, 0.5238, 0.02936, 0.5238, 0.02895, 0.5238, 0.03033, 0.5238, 0.02972, 0.5238, 0.02936, 0.5238, 0.03003, 0.5238, 0.02972, 0.5238, 0.03033, 0.5238, 0.03657, 0.5238, 0.03748, 0.5238, 0.03702, 0.5238, 0.03657, 0.5238, 0.03789, 0.5238, 0.03748, 0.5238, 0.03628, 0.5238, 0.03789, 0.5238, 0.03657, 0.5238, 0.03603, 0.5238, 0.03789, 0.5238, 0.03628, 0.5238, 0.03603, 0.5238, 0.03817, 0.5238, 0.03789, 0.5238, 0.03603, 0.5238, 0.03529, 0.5238, 0.03817, 0.5238, 0.0357, 0.5238, 0.03529, 0.5238, 0.03603, 0.5238, 0.0357, 0.5238, 0.03398, 0.5238, 0.03529, 0.5238, 0.0353, 0.5238, 0.03398, 0.5238, 0.0357, 0.5238, 0.0353, 0.5238, 0.03439, 0.5238, 0.03398, 0.5238, 0.03484, 0.5238, 0.03439, 0.5238, 0.0353, 0.5238, 0.03335, 0.5238, 0.02645, 0.5238, 0.02961, 0.5238, 0.03302, 0.5238, 0.02645, 0.5238, 0.03335, 0.5238, 0.03302, 0.5238, 0.02673, 0.5238, 0.02645, 0.5238, 0.03263, 0.5238, 0.02673, 0.5238, 0.03302, 0.5238, 0.03263, 0.5238, 0.02712, 0.5238, 0.02673, 0.5238, 0.03207, 0.5238, 0.02712, 0.5238, 0.03263, 0.5238, 0.03207, 0.5238, 0.02768, 0.5238, 0.02712, 0.5238, 0.03207, 0.5238, 0.02834, 0.5238, 0.02768, 0.5238, 0.03141, 0.5238, 0.02834, 0.5238, 0.03207, 0.5238, 0.0308, 0.5238, 0.02834, 0.5238, 0.03141, 0.5238, 0.0308, 0.5238, 0.02895, 0.5238, 0.02834, 0.5238, 0.03033, 0.5238, 0.02895, 0.5238, 0.0308, 0.5238, 0.03033, 0.5238, 0.02936, 0.5238, 0.02895, 0.5238, 0.03033, 0.5238, 0.02972, 0.5238, 0.02936, 0.5238, 0.03003, 0.5238, 0.02972, 0.5238, 0.03033, 0.5238, 0.03111, 0.5238, 0.03591, 0.5238, 0.03351, 0.5238, 0.03111, 0.5238, 0.03832, 0.5238, 0.03591, 0.5238, 0.03111, 0.5238, 0.0263, 0.5238, 0.03832, 0.5238, 0.03111, 0.5238, 0.0287, 0.5238, 0.0263, 0.5238, 0.03111, 0.5238, 0.03351, 0.5238, 0.03231, 0.5238, 0.03111, 0.5238, 0.03712, 0.5238, 0.03351, 0.5238, 0.03712, 0.5238, 0.03471, 0.5238, 0.03351, 0.5238, 0.03111, 0.5238, 0.03832, 0.5238, 0.03712, 0.5238, 0.03591, 0.5238, 0.03471, 0.5238, 0.03712, 0.5238, 0.03111, 0.5238, 0.0287, 0.5238, 0.03832, 0.5238, 0.0287, 0.5238, 0.03591, 0.5238, 0.03832, 0.5238, 0.0287, 0.5238, 0.0275, 0.5238, 0.03591, 0.5238, 0.0275, 0.5238, 0.03471, 0.5238, 0.03591, 0.5238, 0.03111, 0.5238, 0.0299, 0.5238, 0.0287, 0.5238, 0.0263, 0.5238, 0.03471, 0.5238, 0.0275, 0.5238, 0.03205, 0.5238, 0.02637, 0.5238, 0.03225, 0.5238, 0.03205, 0.5238, 0.02662, 0.5238, 0.02637, 0.5238, 0.0318, 0.5238, 0.02662, 0.5238, 0.03205, 0.5238, 0.0318, 0.5238, 0.02687, 0.5238, 0.02662, 0.5238, 0.03161, 0.5238, 0.02687, 0.5238, 0.0318, 0.5238, 0.03149, 0.5238, 0.03528, 0.5238, 0.03161, 0.5238, 0.03528, 0.5238, 0.02687, 0.5238, 0.03161, 0.5238, 0.03149, 0.5238, 0.03547, 0.5238, 0.03528, 0.5238, 0.03509, 0.5238, 0.02687, 0.5238, 0.03528, 0.5238, 0.03483, 0.5238, 0.02687, 0.5238, 0.03509, 0.5238, 0.03149, 0.5238, 0.03573, 0.5238, 0.03547, 0.5238, 0.03483, 0.5238, 0.02713, 0.5238, 0.02687, 0.5238, 0.03129, 0.5238, 0.03573, 0.5238, 0.03149, 0.5238, 0.03458, 0.5238, 0.02713, 0.5238, 0.03483, 0.5238, 0.03129, 0.5238, 0.03598, 0.5238, 0.03573, 0.5238, 0.03433, 0.5238, 0.02713, 0.5238, 0.03458, 0.5238, 0.03129, 0.5238, 0.03624, 0.5238, 0.03598, 0.5238, 0.03433, 0.5238, 0.02738, 0.5238, 0.02713, 0.5238, 0.03104, 0.5238, 0.03624, 0.5238, 0.03129, 0.5238, 0.03408, 0.5238, 0.02738, 0.5238, 0.03433, 0.5238, 0.03104, 0.5238, 0.03649, 0.5238, 0.03624, 0.5238, 0.03408, 0.5238, 0.02756, 0.5238, 0.02738, 0.5238, 0.03079, 0.5238, 0.03649, 0.5238, 0.03104, 0.5238, 0.03389, 0.5238, 0.02756, 0.5238, 0.03408, 0.5238, 0.03079, 0.5238, 0.03667, 0.5238, 0.03649, 0.5238, 0.03389, 0.5238, 0.02775, 0.5238, 0.02756, 0.5238, 0.0337, 0.5238, 0.02775, 0.5238, 0.03389, 0.5238, 0.03079, 0.5238, 0.03686, 0.5238, 0.03667, 0.5238, 0.03054, 0.5238, 0.03686, 0.5238, 0.03079, 0.5238, 0.03054, 0.5238, 0.03711, 0.5238, 0.03686, 0.5238, 0.03345, 0.5238, 0.02775, 0.5238, 0.0337, 0.5238, 0.03345, 0.5238, 0.028, 0.5238, 0.02775, 0.5238, 0.03029, 0.5238, 0.03711, 0.5238, 0.03054, 0.5238, 0.0332, 0.5238, 0.028, 0.5238, 0.03345, 0.5238, 0.03029, 0.5238, 0.03736, 0.5238, 0.03711, 0.5238, 0.0332, 0.5238, 0.02826, 0.5238, 0.028, 0.5238, 0.03295, 0.5238, 0.02826, 0.5238, 0.0332, 0.5238, 0.03029, 0.5238, 0.03762, 0.5238, 0.03736, 0.5238, 0.03004, 0.5238, 0.03762, 0.5238, 0.03029, 0.5238, 0.03269, 0.5238, 0.02826, 0.5238, 0.03295, 0.5238, 0.03004, 0.5238, 0.03787, 0.5238, 0.03762, 0.5238, 0.03269, 0.5238, 0.02851, 0.5238, 0.02826, 0.5238, 0.03244, 0.5238, 0.02851, 0.5238, 0.03269, 0.5238, 0.03004, 0.5238, 0.03813, 0.5238, 0.03787, 0.5238, 0.02978, 0.5238, 0.03813, 0.5238, 0.03004, 0.5238, 0.03832, 0.5238, 0.02851, 0.5238, 0.03244, 0.5238, 0.02978, 0.5238, 0.03832, 0.5238, 0.03813, 0.5238, 0.02978, 0.5238, 0.02851, 0.5238, 0.03832, 0.5238, 0.02978, 0.5238, 0.02876, 0.5238, 0.02851, 0.5238, 0.02953, 0.5238, 0.02876, 0.5238, 0.02978, 0.5238, 0.02953, 0.5238, 0.02902, 0.5238, 0.02876, 0.5238, 0.02927, 0.5238, 0.02902, 0.5238, 0.02953, 0.5238, 0.03028, 0.5238, 0.03105, 0.5238, 0.03054, 0.5238, 0.03004, 0.5238, 0.03105, 0.5238, 0.03028, 0.5238, 0.03004, 0.5238, 0.03157, 0.5238, 0.03105, 0.5238, 0.0298, 0.5238, 0.03157, 0.5238, 0.03004, 0.5238, 0.0298, 0.5238, 0.03189, 0.5238, 0.03157, 0.5238, 0.0298, 0.5238, 0.03335, 0.5238, 0.03189, 0.5238, 0.03335, 0.5238, 0.03285, 0.5238, 0.03189, 0.5238, 0.03285, 0.5238, 0.03231, 0.5238, 0.03189, 0.5238, 0.03231, 0.5238, 0.03201, 0.5238, 0.03189, 0.5238, 0.0298, 0.5238, 0.03362, 0.5238, 0.03335, 0.5238, 0.0298, 0.5238, 0.03386, 0.5238, 0.03362, 0.5238, 0.02957, 0.5238, 0.03386, 0.5238, 0.0298, 0.5238, 0.02957, 0.5238, 0.0341, 0.5238, 0.03386, 0.5238, 0.02957, 0.5238, 0.03434, 0.5238, 0.0341, 0.5238, 0.02933, 0.5238, 0.03434, 0.5238, 0.02957, 0.5238, 0.02933, 0.5238, 0.03457, 0.5238, 0.03434, 0.5238, 0.02915, 0.5238, 0.03457, 0.5238, 0.02933, 0.5238, 0.02915, 0.5238, 0.03481, 0.5238, 0.03457, 0.5238, 0.02904, 0.5238, 0.03481, 0.5238, 0.02915, 0.5238, 0.02904, 0.5238, 0.03499, 0.5238, 0.03481, 0.5238, 0.02892, 0.5238, 0.03499, 0.5238, 0.02904, 0.5238, 0.03796, 0.5238, 0.0382, 0.5238, 0.03808, 0.5238, 0.03796, 0.5238, 0.03784, 0.5238, 0.0382, 0.5238, 0.03784, 0.5238, 0.03832, 0.5238, 0.0382, 0.5238, 0.02892, 0.5238, 0.03516, 0.5238, 0.03499, 0.5238, 0.02874, 0.5238, 0.03516, 0.5238, 0.02892, 0.5238, 0.03772, 0.5238, 0.03832, 0.5238, 0.03784, 0.5238, 0.02874, 0.5238, 0.0354, 0.5238, 0.03516, 0.5238, 0.02851, 0.5238, 0.0354, 0.5238, 0.02874, 0.5238, 0.02851, 0.5238, 0.03564, 0.5238, 0.0354, 0.5238, 0.02851, 0.5238, 0.03587, 0.5238, 0.03564, 0.5238, 0.02827, 0.5238, 0.03587, 0.5238, 0.02851, 0.5238, 0.02827, 0.5238, 0.03611, 0.5238, 0.03587, 0.5238, 0.03694, 0.5238, 0.03832, 0.5238, 0.03772, 0.5238, 0.03643, 0.5238, 0.03832, 0.5238, 0.03694, 0.5238, 0.02827, 0.5238, 0.03643, 0.5238, 0.03611, 0.5238, 0.02827, 0.5238, 0.03832, 0.5238, 0.03643, 0.5238, 0.02803, 0.5238, 0.03832, 0.5238, 0.02827, 0.5238, 0.02803, 0.5238, 0.02649, 0.5238, 0.03832, 0.5238, 0.02779, 0.5238, 0.02649, 0.5238, 0.02803, 0.5238, 0.02779, 0.5238, 0.02701, 0.5238, 0.02649, 0.5238, 0.02779, 0.5238, 0.02753, 0.5238, 0.02701, 0.5238, 0.03677, 0.5238, 0.03723, 0.5238, 0.03768, 0.5238, 0.03637, 0.5238, 0.03677, 0.5238, 0.03768, 0.5238, 0.03637, 0.5238, 0.03768, 0.5238, 0.03808, 0.5238, 0.03603, 0.5238, 0.03637, 0.5238, 0.03808, 0.5238, 0.03603, 0.5238, 0.03808, 0.5238, 0.03529, 0.5238, 0.03579, 0.5238, 0.03603, 0.5238, 0.03529, 0.5238, 0.0355, 0.5238, 0.03579, 0.5238, 0.03529, 0.5238, 0.0355, 0.5238, 0.03529, 0.5238, 0.03389, 0.5238, 0.0355, 0.5238, 0.03389, 0.5238, 0.03418, 0.5238, 0.0351, 0.5238, 0.0355, 0.5238, 0.03418, 0.5238, 0.0351, 0.5238, 0.03418, 0.5238, 0.03464, 0.5238, 0.03335, 0.5238, 0.02961, 0.5238, 0.02645, 0.5238, 0.03302, 0.5238, 0.03335, 0.5238, 0.02645, 0.5238, 0.03302, 0.5238, 0.02645, 0.5238, 0.02673, 0.5238, 0.03263, 0.5238, 0.03302, 0.5238, 0.02673, 0.5238, 0.03263, 0.5238, 0.02673, 0.5238, 0.02712, 0.5238, 0.03207, 0.5238, 0.03263, 0.5238, 0.02712, 0.5238, 0.03207, 0.5238, 0.02712, 0.5238, 0.02768, 0.5238, 0.03207, 0.5238, 0.02768, 0.5238, 0.02834, 0.5238, 0.03141, 0.5238, 0.03207, 0.5238, 0.02834, 0.5238, 0.0308, 0.5238, 0.03141, 0.5238, 0.02834, 0.5238, 0.0308, 0.5238, 0.02834, 0.5238, 0.02895, 0.5238, 0.03033, 0.5238, 0.0308, 0.5238, 0.02895, 0.5238, 0.03033, 0.5238, 0.02895, 0.5238, 0.02936, 0.5238, 0.03033, 0.5238, 0.02936, 0.5238, 0.02972, 0.5238, 0.03003, 0.5238, 0.03033, 0.5238, 0.02972, 0.5238, 0.03657, 0.5238, 0.03702, 0.5238, 0.03748, 0.5238, 0.03657, 0.5238, 0.03748, 0.5238, 0.03789, 0.5238, 0.03628, 0.5238, 0.03657, 0.5238, 0.03789, 0.5238, 0.03603, 0.5238, 0.03628, 0.5238, 0.03789, 0.5238, 0.03603, 0.5238, 0.03789, 0.5238, 0.03817, 0.5238, 0.03603, 0.5238, 0.03817, 0.5238, 0.03529, 0.5238, 0.03579, 0.5238, 0.03603, 0.5238, 0.03529, 0.5238, 0.0355, 0.5238, 0.03579, 0.5238, 0.03529, 0.5238, 0.0355, 0.5238, 0.03529, 0.5238, 0.03389, 0.5238, 0.0355, 0.5238, 0.03389, 0.5238, 0.03418, 0.5238, 0.0351, 0.5238, 0.0355, 0.5238, 0.03418, 0.5238, 0.0351, 0.5238, 0.03418, 0.5238, 0.03464, 0.5238, 0.03335, 0.5238, 0.02961, 0.5238, 0.02645, 0.5238, 0.03302, 0.5238, 0.03335, 0.5238, 0.02645, 0.5238, 0.03302, 0.5238, 0.02645, 0.5238, 0.02673, 0.5238, 0.03263, 0.5238, 0.03302, 0.5238, 0.02673, 0.5238, 0.03263, 0.5238, 0.02673, 0.5238, 0.02712, 0.5238, 0.03207, 0.5238, 0.03263, 0.5238, 0.02712, 0.5238, 0.03207, 0.5238, 0.02712, 0.5238, 0.02768, 0.5238, 0.03207, 0.5238, 0.02768, 0.5238, 0.02834, 0.5238, 0.03141, 0.5238, 0.03207, 0.5238, 0.02834, 0.5238, 0.0308, 0.5238, 0.03141, 0.5238, 0.02834, 0.5238, 0.0308, 0.5238, 0.02834, 0.5238, 0.02895, 0.5238, 0.03033, 0.5238, 0.0308, 0.5238, 0.02895, 0.5238, 0.03033, 0.5238, 0.02895, 0.5238, 0.02936, 0.5238, 0.03033, 0.5238, 0.02936, 0.5238, 0.02972, 0.5238, 0.03003, 0.5238, 0.03033, 0.5238, 0.02972, 0.5238, 0.03111, 0.5238, 0.03351, 0.5238, 0.03591, 0.5238, 0.03111, 0.5238, 0.03591, 0.5238, 0.03832, 0.5238, 0.03111, 0.5238, 0.03832, 0.5238, 0.0263, 0.5238, 0.03111, 0.5238, 0.0263, 0.5238, 0.0287, 0.5238, 0.03111, 0.5238, 0.03231, 0.5238, 0.03351, 0.5238, 0.03111, 0.5238, 0.03351, 0.5238, 0.03712, 0.5238, 0.03712, 0.5238, 0.03351, 0.5238, 0.03471, 0.5238, 0.03111, 0.5238, 0.03712, 0.5238, 0.03832, 0.5238, 0.03591, 0.5238, 0.03712, 0.5238, 0.03471, 0.5238, 0.03111, 0.5238, 0.03832, 0.5238, 0.0287, 0.5238, 0.0287, 0.5238, 0.03832, 0.5238, 0.03591, 0.5238, 0.0287, 0.5238, 0.03591, 0.5238, 0.0275, 0.5238, 0.0275, 0.5238, 0.03591, 0.5238, 0.03471, 0.5238, 0.03111, 0.5238, 0.0287, 0.5238, 0.0299, 0.5238, 0.0263, 0.5238, 0.0275, 0.5238, 0.03471, 0.5238, 0.03205, 0.5238, 0.03225, 0.5238, 0.02637, 0.5238, 0.03205, 0.5238, 0.02637, 0.5238, 0.02662, 0.5238, 0.0318, 0.5238, 0.03205, 0.5238, 0.02662, 0.5238, 0.0318, 0.5238, 0.02662, 0.5238, 0.02687, 0.5238, 0.03161, 0.5238, 0.0318, 0.5238, 0.02687, 0.5238, 0.03149, 0.5238, 0.03161, 0.5238, 0.03528, 0.5238, 0.03528, 0.5238, 0.03161, 0.5238, 0.02687, 0.5238, 0.03149, 0.5238, 0.03528, 0.5238, 0.03547, 0.5238, 0.03509, 0.5238, 0.03528, 0.5238, 0.02687, 0.5238, 0.03483, 0.5238, 0.03509, 0.5238, 0.02687, 0.5238, 0.03149, 0.5238, 0.03547, 0.5238, 0.03573, 0.5238, 0.03483, 0.5238, 0.02687, 0.5238, 0.02713, 0.5238, 0.03129, 0.5238, 0.03149, 0.5238, 0.03573, 0.5238, 0.03458, 0.5238, 0.03483, 0.5238, 0.02713, 0.5238, 0.03129, 0.5238, 0.03573, 0.5238, 0.03598, 0.5238, 0.03433, 0.5238, 0.03458, 0.5238, 0.02713, 0.5238, 0.03129, 0.5238, 0.03598, 0.5238, 0.03624, 0.5238, 0.03433, 0.5238, 0.02713, 0.5238, 0.02738, 0.5238, 0.03104, 0.5238, 0.03129, 0.5238, 0.03624, 0.5238, 0.03408, 0.5238, 0.03433, 0.5238, 0.02738, 0.5238, 0.03104, 0.5238, 0.03624, 0.5238, 0.03649, 0.5238, 0.03408, 0.5238, 0.02738, 0.5238, 0.02756, 0.5238, 0.03079, 0.5238, 0.03104, 0.5238, 0.03649, 0.5238, 0.03389, 0.5238, 0.03408, 0.5238, 0.02756, 0.5238, 0.03079, 0.5238, 0.03649, 0.5238, 0.03667, 0.5238, 0.03389, 0.5238, 0.02756, 0.5238, 0.02775, 0.5238, 0.0337, 0.5238, 0.03389, 0.5238, 0.02775, 0.5238, 0.03079, 0.5238, 0.03667, 0.5238, 0.03686, 0.5238, 0.03054, 0.5238, 0.03079, 0.5238, 0.03686, 0.5238, 0.03054, 0.5238, 0.03686, 0.5238, 0.03711, 0.5238, 0.03345, 0.5238, 0.0337, 0.5238, 0.02775, 0.5238, 0.03345, 0.5238, 0.02775, 0.5238, 0.028, 0.5238, 0.03029, 0.5238, 0.03054, 0.5238, 0.03711, 0.5238, 0.0332, 0.5238, 0.03345, 0.5238, 0.028, 0.5238, 0.03029, 0.5238, 0.03711, 0.5238, 0.03736, 0.5238, 0.0332, 0.5238, 0.028, 0.5238, 0.02826, 0.5238, 0.03295, 0.5238, 0.0332, 0.5238, 0.02826, 0.5238, 0.03029, 0.5238, 0.03736, 0.5238, 0.03762, 0.5238, 0.03004, 0.5238, 0.03029, 0.5238, 0.03762, 0.5238, 0.03269, 0.5238, 0.03295, 0.5238, 0.02826, 0.5238, 0.03004, 0.5238, 0.03762, 0.5238, 0.03787, 0.5238, 0.03269, 0.5238, 0.02826, 0.5238, 0.02851, 0.5238, 0.03244, 0.5238, 0.03269, 0.5238, 0.02851, 0.5238, 0.03004, 0.5238, 0.03787, 0.5238, 0.03813, 0.5238, 0.02978, 0.5238, 0.03004, 0.5238, 0.03813, 0.5238, 0.03832, 0.5238, 0.03244, 0.5238, 0.02851, 0.5238, 0.02978, 0.5238, 0.03813, 0.5238, 0.03832, 0.5238, 0.02978, 0.5238, 0.03832, 0.5238, 0.02851, 0.5238, 0.02978, 0.5238, 0.02851, 0.5238, 0.02876, 0.5238, 0.02953, 0.5238, 0.02978, 0.5238, 0.02876, 0.5238, 0.02953, 0.5238, 0.02876, 0.5238, 0.02902, 0.5238, 0.02927, 0.5238, 0.02953, 0.5238, 0.02902, 0.5238, 0.03028, 0.5238, 0.03054, 0.5238, 0.03105, 0.5238, 0.03004, 0.5238, 0.03028, 0.5238, 0.03105, 0.5238, 0.03004, 0.5238, 0.03105, 0.5238, 0.03157, 0.5238, 0.0298, 0.5238, 0.03004, 0.5238, 0.03157, 0.5238, 0.0298, 0.5238, 0.03157, 0.5238, 0.03189, 0.5238, 0.0298, 0.5238, 0.03189, 0.5238, 0.03335, 0.5238, 0.03335, 0.5238, 0.03189, 0.5238, 0.03285, 0.5238, 0.03285, 0.5238, 0.03189, 0.5238, 0.03231, 0.5238, 0.03231, 0.5238, 0.03189, 0.5238, 0.03201, 0.5238, 0.0298, 0.5238, 0.03335, 0.5238, 0.03362, 0.5238, 0.0298, 0.5238, 0.03362, 0.5238, 0.03386, 0.5238, 0.02957, 0.5238, 0.0298, 0.5238, 0.03386, 0.5238, 0.02957, 0.5238, 0.03386, 0.5238, 0.0341, 0.5238, 0.02957, 0.5238, 0.0341, 0.5238, 0.03434, 0.5238, 0.02933, 0.5238, 0.02957, 0.5238, 0.03434, 0.5238, 0.02933, 0.5238, 0.03434, 0.5238, 0.03457, 0.5238, 0.02915, 0.5238, 0.02933, 0.5238, 0.03457, 0.5238, 0.02915, 0.5238, 0.03457, 0.5238, 0.03481, 0.5238, 0.02904, 0.5238, 0.02915, 0.5238, 0.03481, 0.5238, 0.02904, 0.5238, 0.03481, 0.5238, 0.03499, 0.5238, 0.02892, 0.5238, 0.02904, 0.5238, 0.03499, 0.5238, 0.03796, 0.5238, 0.03808, 0.5238, 0.0382, 0.5238, 0.03796, 0.5238, 0.0382, 0.5238, 0.03784, 0.5238, 0.03784, 0.5238, 0.0382, 0.5238, 0.03832, 0.5238, 0.02892, 0.5238, 0.03499, 0.5238, 0.03516, 0.5238, 0.02874, 0.5238, 0.02892, 0.5238, 0.03516, 0.5238, 0.03772, 0.5238, 0.03784, 0.5238, 0.03832, 0.5238, 0.02874, 0.5238, 0.03516, 0.5238, 0.0354, 0.5238, 0.02851, 0.5238, 0.02874, 0.5238, 0.0354, 0.5238, 0.02851, 0.5238, 0.0354, 0.5238, 0.03564, 0.5238, 0.02851, 0.5238, 0.03564, 0.5238, 0.03587, 0.5238, 0.02827, 0.5238, 0.02851, 0.5238, 0.03587, 0.5238, 0.02827, 0.5238, 0.03587, 0.5238, 0.03611, 0.5238, 0.03694, 0.5238, 0.03772, 0.5238, 0.03832, 0.5238, 0.03643, 0.5238, 0.03694, 0.5238, 0.03832, 0.5238, 0.02827, 0.5238, 0.03611, 0.5238, 0.03643, 0.5238, 0.02827, 0.5238, 0.03643, 0.5238, 0.03832, 0.5238, 0.02803, 0.5238, 0.02827, 0.5238, 0.03832, 0.5238, 0.02803, 0.5238, 0.03832, 0.5238, 0.02649, 0.5238, 0.02779, 0.5238, 0.02803, 0.5238, 0.02649, 0.5238, 0.02779, 0.5238, 0.02649, 0.5238, 0.02701, 0.5238, 0.02779, 0.5238, 0.02701, 0.5238, 0.02753, 0.5238, 0.03113, 0.5311, 0.031, 0.5284, 0.03097, 0.5311, 0.0313, 0.5311, 0.03133, 0.5284, 0.03118, 0.5284, 0.0315, 0.5311, 0.03143, 0.5284, 0.0314, 0.5311, 0.03159, 0.5311, 0.03154, 0.5284, 0.0315, 0.5311, 0.03169, 0.5311, 0.03165, 0.5284, 0.03159, 0.5311, 0.03169, 0.5311, 0.03174, 0.5284, 0.03165, 0.5284, 0.03267, 0.5311, 0.03265, 0.5284, 0.0325, 0.5311, 0.03277, 0.5311, 0.03278, 0.5284, 0.03267, 0.5311, 0.03289, 0.5311, 0.03278, 0.5284, 0.03277, 0.5311, 0.03326, 0.5311, 0.03317, 0.5284, 0.03311, 0.5311, 0.0335, 0.5311, 0.0335, 0.5284, 0.03326, 0.5311, 0.03358, 0.5311, 0.03356, 0.5284, 0.03356, 0.5311, 0.03306, 0.5326, 0.03298, 0.527, 0.03249, 0.5326, 0.03357, 0.5326, 0.0335, 0.527, 0.03306, 0.5326, 0.03417, 0.5326, 0.03398, 0.527, 0.03357, 0.5326, 0.03417, 0.5326, 0.03444, 0.527, 0.03398, 0.527, 0.03478, 0.5326, 0.03444, 0.527, 0.03417, 0.5326, 0.02789, 0.5341, 0.02718, 0.5257, 0.02697, 0.5341, 0.02933, 0.5341, 0.02885, 0.5257, 0.02872, 0.5341, 0.03016, 0.5341, 0.02962, 0.5257, 0.02933, 0.5341, 0.0312, 0.5341, 0.03138, 0.5257, 0.03016, 0.5341, 0.03192, 0.5341, 0.03138, 0.5257, 0.0312, 0.5341, 0.03269, 0.5341, 0.03241, 0.5257, 0.03192, 0.5341, 0.03345, 0.5341, 0.03317, 0.5257, 0.03269, 0.5341, 0.03439, 0.5341, 0.03385, 0.5257, 0.03345, 0.5341, 0.03518, 0.5341, 0.03513, 0.5257, 0.03439, 0.5341, 0.0283, 0.5358, 0.0263, 0.5238, 0.0263, 0.5358, 0.03133, 0.5283, 0.03125, 0.5247, 0.03106, 0.5283, 0.03189, 0.5283, 0.03184, 0.5247, 0.03133, 0.5283, 0.033, 0.5283, 0.03288, 0.5247, 0.03258, 0.5283, 0.03421, 0.5283, 0.03413, 0.5247, 0.03362, 0.5283, 0.03453, 0.5283, 0.03447, 0.5247, 0.03421, 0.5283, 0.02915, 0.534, 0.02852, 0.5256, 0.02821, 0.534, 0.03046, 0.534, 0.0296, 0.5256, 0.02915, 0.534, 0.0319, 0.534, 0.03091, 0.5256, 0.03046, 0.534, 0.03335, 0.534, 0.03237, 0.5256, 0.0319, 0.534, 0.03466, 0.534, 0.03381, 0.5256, 0.03335, 0.534, 0.03604, 0.534, 0.03512, 0.5256, 0.03466, 0.534, 0.03064, 0.5319, 0.03054, 0.5277, 0.03032, 0.5319, 0.03128, 0.5319, 0.03123, 0.5277, 0.03064, 0.5319, 0.03257, 0.5319, 0.03243, 0.5277, 0.03208, 0.5319, 0.03396, 0.5319, 0.03387, 0.5277, 0.03328, 0.5319, 0.03434, 0.5319, 0.03427, 0.5277, 0.03396, 0.5319, 0.02993, 0.5328, 0.02953, 0.5267, 0.02932, 0.5328, 0.03145, 0.5328, 0.03061, 0.5267, 0.02993, 0.5328, 0.03254, 0.5328, 0.03182, 0.5267, 0.03145, 0.5328, 0.03349, 0.5328, 0.03366, 0.5267, 0.03254, 0.5328, 0.03444, 0.5328, 0.03366, 0.5267, 0.03349, 0.5328, 0.03501, 0.5326, 0.03485, 0.5267, 0.03444, 0.5328, 0.03501, 0.5326, 0.03536, 0.5267, 0.03485, 0.5267, 0.03113, 0.5311, 0.03118, 0.5284, 0.031, 0.5284, 0.03113, 0.5311, 0.0313, 0.5311, 0.03118, 0.5284, 0.0313, 0.5311, 0.0314, 0.5311, 0.03133, 0.5284, 0.0314, 0.5311, 0.03143, 0.5284, 0.03133, 0.5284, 0.0315, 0.5311, 0.03154, 0.5284, 0.03143, 0.5284, 0.03159, 0.5311, 0.03165, 0.5284, 0.03154, 0.5284, 0.03182, 0.5284, 0.03181, 0.5311, 0.03197, 0.5311, 0.03198, 0.5284, 0.03198, 0.5284, 0.03197, 0.5311, 0.0322, 0.5311, 0.0322, 0.5284, 0.0322, 0.5284, 0.0322, 0.5311, 0.03223, 0.5311, 0.03223, 0.5284, 0.03223, 0.5284, 0.03223, 0.5311, 0.0325, 0.5311, 0.03249, 0.5284, 0.03291, 0.5284, 0.03289, 0.5311, 0.033, 0.5311, 0.03301, 0.5284, 0.0325, 0.5311, 0.03265, 0.5284, 0.03249, 0.5284, 0.03267, 0.5311, 0.03278, 0.5284, 0.03265, 0.5284, 0.03289, 0.5311, 0.03291, 0.5284, 0.03278, 0.5284, 0.03301, 0.5284, 0.033, 0.5311, 0.03311, 0.5311, 0.03317, 0.5284, 0.0335, 0.5284, 0.0335, 0.5311, 0.03353, 0.5311, 0.03353, 0.5284, 0.03326, 0.5311, 0.0335, 0.5284, 0.03317, 0.5284, 0.03353, 0.5284, 0.03353, 0.5311, 0.03356, 0.5311, 0.03356, 0.5284, 0.03358, 0.5284, 0.03358, 0.5311, 0.03361, 0.5311, 0.03361, 0.5284, 0.03358, 0.5311, 0.03358, 0.5284, 0.03356, 0.5284, 0.03361, 0.5284, 0.03361, 0.5311, 0.03364, 0.5311, 0.03364, 0.5284, 0.02972, 0.527, 0.02969, 0.5326, 0.03016, 0.5326, 0.03019, 0.527, 0.03019, 0.527, 0.03016, 0.5326, 0.03056, 0.5326, 0.03059, 0.527, 0.03059, 0.527, 0.03056, 0.5326, 0.03095, 0.5326, 0.03098, 0.527, 0.03098, 0.527, 0.03095, 0.5326, 0.03141, 0.5326, 0.03144, 0.527, 0.03144, 0.527, 0.03141, 0.5326, 0.03187, 0.5326, 0.03191, 0.527, 0.03191, 0.527, 0.03187, 0.5326, 0.03249, 0.5326, 0.03246, 0.527, 0.03487, 0.527, 0.03478, 0.5326, 0.0351, 0.5326, 0.0351, 0.527, 0.03249, 0.5326, 0.03298, 0.527, 0.03246, 0.527, 0.03306, 0.5326, 0.0335, 0.527, 0.03298, 0.527, 0.03357, 0.5326, 0.03398, 0.527, 0.0335, 0.527, 0.03174, 0.5284, 0.03169, 0.5311, 0.03181, 0.5311, 0.03182, 0.5284, 0.03478, 0.5326, 0.03487, 0.527, 0.03444, 0.527, 0.02809, 0.5257, 0.02789, 0.5341, 0.02872, 0.5341, 0.02885, 0.5257, 0.02789, 0.5341, 0.02809, 0.5257, 0.02718, 0.5257, 0.03025, 0.5282, 0.03025, 0.5323, 0.03077, 0.5323, 0.03077, 0.5282, 0.02933, 0.5341, 0.02962, 0.5257, 0.02885, 0.5257, 0.03016, 0.5341, 0.03034, 0.5257, 0.02962, 0.5257, 0.03016, 0.5341, 0.03138, 0.5257, 0.03034, 0.5257, 0.03192, 0.5341, 0.03241, 0.5257, 0.03138, 0.5257, 0.03269, 0.5341, 0.03317, 0.5257, 0.03241, 0.5257, 0.03345, 0.5341, 0.03385, 0.5257, 0.03317, 0.5257, 0.03439, 0.5341, 0.03457, 0.5257, 0.03385, 0.5257, 0.03439, 0.5341, 0.03513, 0.5257, 0.03457, 0.5257, 0.03077, 0.5282, 0.03077, 0.5323, 0.03128, 0.5323, 0.03128, 0.5282, 0.03128, 0.5282, 0.03128, 0.5323, 0.03179, 0.5323, 0.03179, 0.5282, 0.03179, 0.5282, 0.03179, 0.5323, 0.03231, 0.5323, 0.03231, 0.5282, 0.03231, 0.5282, 0.03231, 0.5323, 0.03282, 0.5323, 0.03282, 0.5282, 0.03282, 0.5282, 0.03282, 0.5323, 0.03334, 0.5323, 0.03334, 0.5282, 0.03334, 0.5282, 0.03334, 0.5323, 0.03385, 0.5323, 0.03385, 0.5282, 0.03385, 0.5282, 0.03385, 0.5323, 0.03436, 0.5323, 0.03436, 0.5282, 0.02943, 0.5269, 0.02943, 0.5327, 0.03135, 0.5327, 0.03135, 0.5269, 0.03135, 0.5269, 0.03135, 0.5327, 0.03327, 0.5327, 0.03327, 0.5269, 0.03327, 0.5269, 0.03327, 0.5327, 0.03519, 0.5327, 0.03519, 0.5269, 0.0283, 0.5238, 0.0283, 0.5358, 0.03031, 0.5358, 0.03031, 0.5238, 0.0283, 0.5358, 0.0283, 0.5238, 0.0263, 0.5238, 0.03031, 0.5238, 0.03031, 0.5358, 0.03231, 0.5332, 0.03231, 0.5238, 0.03231, 0.5238, 0.03231, 0.5332, 0.03431, 0.5358, 0.03431, 0.5238, 0.03431, 0.5238, 0.03431, 0.5358, 0.03423, 0.5327, 0.03631, 0.5238, 0.03631, 0.5238, 0.03423, 0.5327, 0.03832, 0.5358, 0.03832, 0.5238, 0.03184, 0.5247, 0.03189, 0.5283, 0.03258, 0.5283, 0.03246, 0.5247, 0.03106, 0.5283, 0.03125, 0.5247, 0.03101, 0.5247, 0.03133, 0.5283, 0.03184, 0.5247, 0.03125, 0.5247, 0.03288, 0.5247, 0.033, 0.5283, 0.03362, 0.5283, 0.03357, 0.5247, 0.03258, 0.5283, 0.03288, 0.5247, 0.03246, 0.5247, 0.03123, 0.5277, 0.03128, 0.5319, 0.03208, 0.5319, 0.03194, 0.5277, 0.03362, 0.5283, 0.03413, 0.5247, 0.03357, 0.5247, 0.03421, 0.5283, 0.03447, 0.5247, 0.03413, 0.5247, 0.02915, 0.534, 0.0296, 0.5256, 0.02852, 0.5256, 0.03046, 0.534, 0.03091, 0.5256, 0.0296, 0.5256, 0.0319, 0.534, 0.03237, 0.5256, 0.03091, 0.5256, 0.03335, 0.534, 0.03381, 0.5256, 0.03237, 0.5256, 0.03466, 0.534, 0.03512, 0.5256, 0.03381, 0.5256, 0.03604, 0.534, 0.03634, 0.5256, 0.03512, 0.5256, 0.03032, 0.5319, 0.03054, 0.5277, 0.03027, 0.5277, 0.03064, 0.5319, 0.03123, 0.5277, 0.03054, 0.5277, 0.03322, 0.5277, 0.03243, 0.5277, 0.03257, 0.5319, 0.03328, 0.5319, 0.03208, 0.5319, 0.03243, 0.5277, 0.03194, 0.5277, 0.03328, 0.5319, 0.03387, 0.5277, 0.03322, 0.5277, 0.03396, 0.5319, 0.03427, 0.5277, 0.03387, 0.5277, 0.02993, 0.5328, 0.03061, 0.5267, 0.02953, 0.5267, 0.03145, 0.5328, 0.03182, 0.5267, 0.03061, 0.5267, 0.03254, 0.5328, 0.03261, 0.5267, 0.03182, 0.5267, 0.03254, 0.5328, 0.03366, 0.5267, 0.03261, 0.5267, 0.03444, 0.5328, 0.03485, 0.5267, 0.03366, 0.5267])
me_cube.materials.append(mat_carry_vault_material)
me_cube.use_mirror_vertex_groups = False
me_cube.update()

# ---- objects
ob_mesh = bpy.data.objects.new('Mesh', me_cube)

# ---- transforms, parenting, visibility, modifiers, constraints
ob_mesh.location = (0.0, 0.0, 0.0)
ob_mesh.lock_rotations_4d = False
ob_mesh.empty_display_type = 'ARROWS'
ob_mesh.lineart.crease_threshold = 0.0

# ---- collection membership
col_collection.objects.link(ob_mesh)

# ---- scene / render settings (as saved in the file)
scene.frame_start = 1; scene.frame_end = 250; scene.frame_set(1)
scene.render.engine = 'BLENDER_EEVEE_NEXT'
scene.cycles.sampling_pattern = 'TABULATED_SOBOL'
scene.cycles.use_light_tree = False
scene.view_settings.view_transform = 'Filmic'
bpy.context.view_layer.update()

# ---- added for rendering (the .blend has no active camera and no usable light): camera, sun
cam_auto = bpy.data.cameras.new('AutoCamera')
cam_auto.lens = 50.0
cam_auto.sensor_width = 36.0
cam_auto.clip_end = 1000.0
ob_auto_camera = bpy.data.objects.new('AutoCamera', cam_auto)
scene.collection.objects.link(ob_auto_camera)
ob_auto_camera.location = (4.63101, -5.56768, 3.70481)
ob_auto_camera.rotation_euler = (1.09748, -7.21219e-08, 0.694738)
scene.camera = ob_auto_camera
light_auto_sun = bpy.data.lights.new('AutoSun', 'SUN')
light_auto_sun.energy = 3.0
light_auto_sun.angle = 0.0523599
ob_auto_sun = bpy.data.objects.new('AutoSun', light_auto_sun)
scene.collection.objects.link(ob_auto_sun)
ob_auto_sun.rotation_euler = (0.872665, 0.174533, 0.523599)
bpy.context.view_layer.update()
